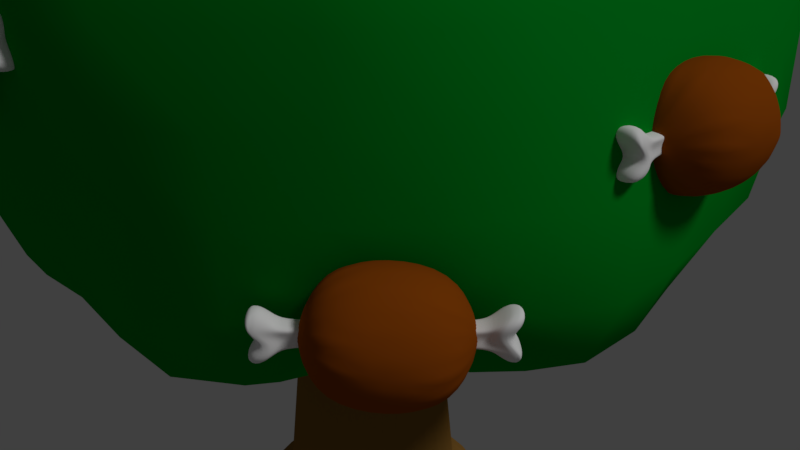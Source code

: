 # Source: meet_tree.blend  (saved by Blender 2.78.0; exported with 4.5.12 LTS)
import bpy
from mathutils import Matrix  # noqa: F401  (used for matrix-valued properties, if any)

bpy.ops.wm.read_factory_settings(use_empty=True)
scene = bpy.context.scene
scene.name = 'Scene'

# ---- collections
col_collection_1 = bpy.data.collections.new('Collection 1'); scene.collection.children.link(col_collection_1)

# ---- materials (node trees are filled in below, after node groups)
mat_leaf = bpy.data.materials.new('Leaf')
mat_leaf.alpha_threshold = 0.0
mat_leaf.use_transparent_shadow = False
mat_leaf.diffuse_color = (0.0, 0.2957, 0.0171, 1.0)
mat_leaf.roughness = 0.5
mat_wood = bpy.data.materials.new('Wood')
mat_wood.alpha_threshold = 0.0
mat_wood.use_transparent_shadow = False
mat_wood.diffuse_color = (0.2598, 0.1299, 0.02738, 1.0)
mat_wood.roughness = 0.5
mat_meetbone = bpy.data.materials.new('MeetBone')
mat_meetbone.alpha_threshold = 0.0
mat_meetbone.use_transparent_shadow = False
mat_meetbone.diffuse_color = (1.0, 1.0, 1.0, 1.0)
mat_meetbone.roughness = 0.5
mat_meet = bpy.data.materials.new('Meet')
mat_meet.alpha_threshold = 0.0
mat_meet.use_transparent_shadow = False
mat_meet.diffuse_color = (0.3185, 0.06885, 0.003539, 1.0)
mat_meet.roughness = 0.5
mat_meetbone_001 = bpy.data.materials.new('MeetBone.001')
mat_meetbone_001.alpha_threshold = 0.0
mat_meetbone_001.use_transparent_shadow = False
mat_meetbone_001.diffuse_color = (1.0, 1.0, 1.0, 1.0)
mat_meetbone_001.roughness = 0.5
mat_meet_001 = bpy.data.materials.new('Meet.001')
mat_meet_001.alpha_threshold = 0.0
mat_meet_001.use_transparent_shadow = False
mat_meet_001.diffuse_color = (0.3185, 0.06885, 0.003539, 1.0)
mat_meet_001.roughness = 0.5
mat_meetbone_002 = bpy.data.materials.new('MeetBone.002')
mat_meetbone_002.alpha_threshold = 0.0
mat_meetbone_002.use_transparent_shadow = False
mat_meetbone_002.diffuse_color = (1.0, 1.0, 1.0, 1.0)
mat_meetbone_002.roughness = 0.5
mat_meet_002 = bpy.data.materials.new('Meet.002')
mat_meet_002.alpha_threshold = 0.0
mat_meet_002.use_transparent_shadow = False
mat_meet_002.diffuse_color = (0.3185, 0.06885, 0.003539, 1.0)
mat_meet_002.roughness = 0.5
mat_meetbone_003 = bpy.data.materials.new('MeetBone.003')
mat_meetbone_003.alpha_threshold = 0.0
mat_meetbone_003.use_transparent_shadow = False
mat_meetbone_003.diffuse_color = (1.0, 1.0, 1.0, 1.0)
mat_meetbone_003.roughness = 0.5
mat_meet_003 = bpy.data.materials.new('Meet.003')
mat_meet_003.alpha_threshold = 0.0
mat_meet_003.use_transparent_shadow = False
mat_meet_003.diffuse_color = (0.3185, 0.06885, 0.003539, 1.0)
mat_meet_003.roughness = 0.5
mat_meetbone_004 = bpy.data.materials.new('MeetBone.004')
mat_meetbone_004.alpha_threshold = 0.0
mat_meetbone_004.use_transparent_shadow = False
mat_meetbone_004.diffuse_color = (1.0, 1.0, 1.0, 1.0)
mat_meetbone_004.roughness = 0.5
mat_meet_004 = bpy.data.materials.new('Meet.004')
mat_meet_004.alpha_threshold = 0.0
mat_meet_004.use_transparent_shadow = False
mat_meet_004.diffuse_color = (0.3185, 0.06885, 0.003539, 1.0)
mat_meet_004.roughness = 0.5
mat_meetbone_005 = bpy.data.materials.new('MeetBone.005')
mat_meetbone_005.alpha_threshold = 0.0
mat_meetbone_005.use_transparent_shadow = False
mat_meetbone_005.diffuse_color = (1.0, 1.0, 1.0, 1.0)
mat_meetbone_005.roughness = 0.5
mat_meet_005 = bpy.data.materials.new('Meet.005')
mat_meet_005.alpha_threshold = 0.0
mat_meet_005.use_transparent_shadow = False
mat_meet_005.diffuse_color = (0.3185, 0.06885, 0.003539, 1.0)
mat_meet_005.roughness = 0.5
mat_meetbone_006 = bpy.data.materials.new('MeetBone.006')
mat_meetbone_006.alpha_threshold = 0.0
mat_meetbone_006.use_transparent_shadow = False
mat_meetbone_006.diffuse_color = (1.0, 1.0, 1.0, 1.0)
mat_meetbone_006.roughness = 0.5
mat_meet_006 = bpy.data.materials.new('Meet.006')
mat_meet_006.alpha_threshold = 0.0
mat_meet_006.use_transparent_shadow = False
mat_meet_006.diffuse_color = (0.3185, 0.06885, 0.003539, 1.0)
mat_meet_006.roughness = 0.5
mat_meetbone_007 = bpy.data.materials.new('MeetBone.007')
mat_meetbone_007.alpha_threshold = 0.0
mat_meetbone_007.use_transparent_shadow = False
mat_meetbone_007.diffuse_color = (1.0, 1.0, 1.0, 1.0)
mat_meetbone_007.roughness = 0.5
mat_meet_007 = bpy.data.materials.new('Meet.007')
mat_meet_007.alpha_threshold = 0.0
mat_meet_007.use_transparent_shadow = False
mat_meet_007.diffuse_color = (0.3185, 0.06885, 0.003539, 1.0)
mat_meet_007.roughness = 0.5

# ---- material node trees

# ---- world
world_world = bpy.data.worlds.new('World'); scene.world = world_world
world_world.color = (0.05088, 0.05088, 0.05088)
world_world.use_sun_shadow = False
world_world.sun_shadow_jitter_overblur = 0.0
world_world.cycles.sampling_method = 'MANUAL'

# ---- cameras
cam_camera = bpy.data.cameras.new('Camera')
cam_camera.clip_end = 100.0
cam_camera.lens = 35.0
cam_camera.sensor_width = 32.0
cam_camera.sensor_height = 18.0
cam_camera.ortho_scale = 7.314
cam_camera.dof.focus_distance = 0.0
cam_camera.dof.aperture_fstop = 128.0

# ---- lights
light_lamp = bpy.data.lights.new('Lamp', 'SUN')
light_lamp.transmission_factor = 0.0
light_lamp.cutoff_distance = 30.0
light_lamp.angle = 0.1993
light_lamp.energy = 1.0
light_lamp.shadow_buffer_clip_start = 1.001
light_lamp.shadow_soft_size = 0.1
light_lamp.shadow_cascade_max_distance = 1000.0

# ---- meshes
me_001 = bpy.data.meshes.new('球.001')
me_001.from_pydata([(0.04719, 0.2115, 1.389), (0.0891, 0.4738, 1.246), (0.1278, 0.6888, 1.055), (0.168, 0.858, 0.9059), (0.1902, 0.9938, 0.6866), (0.1856, 1.035, 0.4342), (0.2195, 1.134, 0.2424), (0.2396, 1.171, -0.01981), (0.2281, 1.168, -0.2846), (0.2227, 1.128, -0.5383), (0.2001, 0.9666, -0.752), (0.1554, 0.7828, -0.8978), (0.1107, 0.5837, -0.9319), (0.07434, 0.3876, -0.95), (0.03792, 0.1914, -0.9815), (0.09236, 0.1951, 1.381), (0.1744, 0.4353, 1.235), (0.2542, 0.6525, 1.057), (0.3305, 0.8267, 0.922), (0.3914, 0.9595, 0.717), (0.4179, 1.01, 0.4461), (0.4678, 1.125, 0.2469), (0.4794, 1.153, -0.01713), (0.4607, 1.107, -0.2669), (0.424, 1.032, -0.5164), (0.368, 0.8815, -0.7134), (0.2966, 0.7236, -0.8561), (0.2158, 0.5446, -0.9152), (0.1453, 0.3614, -0.9459), (0.07429, 0.1803, -0.9826), (0.1331, 0.1696, 1.372), (0.2538, 0.3776, 1.228), (0.3741, 0.5753, 1.055), (0.4895, 0.7483, 0.9332), (0.5805, 0.8761, 0.7339), (0.6178, 0.932, 0.4633), (0.6716, 1.025, 0.2473), (0.7001, 1.081, -0.01671), (0.6594, 1.019, -0.2614), (0.5886, 0.8934, -0.4825), (0.5185, 0.7871, -0.6904), (0.4251, 0.6507, -0.8372), (0.3159, 0.4886, -0.9133), (0.2112, 0.3242, -0.9533), (0.1077, 0.1623, -0.9847), (0.1675, 0.1374, 1.364), (0.3231, 0.3075, 1.225), (0.4742, 0.4724, 1.043), (0.6088, 0.6111, 0.9059), (0.7484, 0.7446, 0.7522), (0.8311, 0.8234, 0.5054), (0.8618, 0.8649, 0.2503), (0.8662, 0.8761, -0.01235), (0.8463, 0.865, -0.2697), (0.7431, 0.764, -0.4861), (0.6559, 0.6718, -0.6849), (0.5483, 0.5602, -0.8491), (0.4092, 0.4182, -0.9356), (0.2705, 0.2761, -0.9699), (0.1369, 0.1379, -0.9876), (0.1945, 0.1007, 1.357), (0.3791, 0.2324, 1.23), (0.546, 0.3564, 1.025), (0.6727, 0.4572, 0.8476), (0.8311, 0.5581, 0.7018), (0.9467, 0.6239, 0.4937), (0.9684, 0.6445, 0.2413), (0.9791, 0.6512, -0.0109), (0.9862, 0.6453, -0.2616), (0.9317, 0.5985, -0.4969), (0.8082, 0.5298, -0.7185), (0.6681, 0.4427, -0.8881), (0.4901, 0.3304, -0.9686), (0.32, 0.2163, -0.9878), (0.1609, 0.1081, -0.9904), (0.0, -1.775e-05, -1.0), (0.2137, 0.06086, 1.351), (0.4191, 0.152, 1.237), (0.5942, 0.238, 1.012), (0.7141, 0.3041, 0.8044), (0.8401, 0.3612, 0.6191), (0.962, 0.4069, 0.4385), (1.01, 0.424, 0.2245), (1.035, 0.4339, -0.004607), (1.055, 0.4392, -0.2408), (1.026, 0.4217, -0.4789), (0.9127, 0.3678, -0.7243), (0.7422, 0.2993, -0.8862), (0.5494, 0.2233, -0.9832), (0.3567, 0.1462, -1.0), (0.1788, 0.07401, -0.9926), (0.2243, 0.01895, 1.343), (0.4401, 0.06597, 1.237), (0.6181, 0.1147, 0.9933), (0.7409, 0.1476, 0.7702), (0.852, 0.1706, 0.5811), (0.9612, 0.1994, 0.4024), (1.032, 0.2171, 0.2098), (1.058, 0.2245, 0.001084), (1.065, 0.2319, -0.2259), (1.053, 0.2204, -0.4843), (0.9612, 0.1882, -0.7248), (0.7786, 0.1474, -0.8781), (0.5798, 0.1052, -0.9805), (0.3787, 0.06971, -1.004), (0.1899, 0.03696, -0.9937), (0.2261, -0.02397, 1.333), (0.4431, -0.02019, 1.227), (0.6255, -0.01188, 0.9831), (0.7562, -0.005157, 0.7668), (0.8686, -0.003256, 0.5807), (0.9567, -0.001681, 0.395), (1.007, 0.002217, 0.2012), (1.044, 0.0004933, -0.001202), (1.076, -0.006271, -0.2294), (1.082, -0.01488, -0.4955), (1.004, -0.02263, -0.7433), (0.8104, -0.02061, -0.8981), (0.5899, -0.01716, -0.9806), (0.3859, -0.009096, -0.9997), (0.1937, -0.001474, -0.9934), (0.2194, -0.0665, 1.32), (0.4288, -0.1043, 1.206), (0.6121, -0.1351, 0.9798), (0.7505, -0.1566, 0.7805), (0.8559, -0.1748, 0.5848), (0.944, -0.1912, 0.3981), (0.9984, -0.2001, 0.2058), (1.045, -0.2072, -0.002401), (1.079, -0.2128, -0.2337), (1.086, -0.2198, -0.5056), (0.9977, -0.216, -0.7462), (0.8091, -0.1861, -0.9101), (0.5779, -0.1373, -0.9748), (0.3782, -0.08573, -0.9883), (0.1902, -0.03966, -0.9919), (0.2044, -0.1072, 1.306), (0.3972, -0.1838, 1.173), (0.5715, -0.2515, 0.9691), (0.7159, -0.3075, 0.7951), (0.8232, -0.35, 0.6007), (0.8973, -0.3786, 0.4053), (0.9457, -0.3951, 0.2098), (0.9718, -0.4026, 0.002836), (0.9998, -0.4106, -0.2275), (1.009, -0.415, -0.4944), (0.915, -0.3812, -0.7111), (0.7443, -0.3254, -0.873), (0.5398, -0.2422, -0.9501), (0.3561, -0.1563, -0.9744), (0.1793, -0.07604, -0.9898), (0.1818, -0.1446, 1.289), (0.3524, -0.2561, 1.141), (0.5109, -0.3576, 0.9603), (0.6698, -0.4599, 0.8271), (0.8041, -0.5491, 0.6622), (0.8971, -0.6144, 0.4678), (0.916, -0.6217, 0.2362), (0.9042, -0.6076, 0.002912), (0.8855, -0.5928, -0.2233), (0.8699, -0.5758, -0.4608), (0.7883, -0.5202, -0.6645), (0.6412, -0.4346, -0.8208), (0.4827, -0.3311, -0.9255), (0.3209, -0.2195, -0.965), (0.1617, -0.1093, -0.988), (0.1529, -0.177, 1.271), (0.298, -0.3205, 1.12), (0.4389, -0.4563, 0.9681), (0.5659, -0.575, 0.8222), (0.6971, -0.6982, 0.6704), (0.7753, -0.78, 0.473), (0.7875, -0.7928, 0.2379), (0.7792, -0.784, 0.003461), (0.7569, -0.7588, -0.2231), (0.7277, -0.7369, -0.4622), (0.6608, -0.6735, -0.6739), (0.5503, -0.5576, -0.8355), (0.4145, -0.4155, -0.9293), (0.274, -0.275, -0.9629), (0.1377, -0.1383, -0.9871), (0.1191, -0.2033, 1.254), (0.2353, -0.3775, 1.115), (0.3547, -0.55, 0.9956), (0.4565, -0.6923, 0.8444), (0.5436, -0.8145, 0.6711), (0.5943, -0.8861, 0.4582), (0.6057, -0.9079, 0.2302), (0.6173, -0.925, -0.000655), (0.6057, -0.9117, -0.2356), (0.5883, -0.8985, -0.4952), (0.5488, -0.8436, -0.7306), (0.4504, -0.6861, -0.8781), (0.3316, -0.4949, -0.9475), (0.2165, -0.322, -0.9682), (0.1084, -0.1622, -0.9871), (0.08148, -0.2227, 1.239), (0.1627, -0.423, 1.118), (0.2473, -0.6205, 1.013), (0.3213, -0.7874, 0.8614), (0.3753, -0.9126, 0.6729), (0.3998, -0.9734, 0.4513), (0.4127, -1.008, 0.2254), (0.423, -1.031, -0.002699), (0.4153, -0.998, -0.2322), (0.4212, -1.003, -0.5073), (0.3934, -0.9393, -0.744), (0.3203, -0.7678, -0.8881), (0.2325, -0.556, -0.9611), (0.1499, -0.3585, -0.9769), (0.07478, -0.18, -0.9879), (0.04134, -0.2348, 1.228), (0.08273, -0.4516, 1.121), (0.1257, -0.6609, 1.018), (0.1649, -0.8455, 0.867), (0.1907, -0.9701, 0.662), (0.2057, -1.045, 0.4468), (0.2123, -1.081, 0.2248), (0.2116, -1.07, 0.002311), (0.202, -1.022, -0.2143), (0.2075, -1.014, -0.4681), (0.2032, -0.9601, -0.7165), (0.1703, -0.8053, -0.8866), (0.1203, -0.5905, -0.9705), (0.07668, -0.3818, -0.984), (0.03816, -0.191, -0.9888), (-7.585e-09, -0.239, 1.224), (4.669e-08, -0.4613, 1.123), (3.056e-08, -0.6748, 1.02), (-3.19e-08, -0.8619, 0.8648), (-1.059e-07, -0.9944, 0.6618), (-6.369e-08, -1.033, 0.4288), (-1.066e-07, -1.054, 0.2121), (-1.05e-07, -1.069, 0.000441), (-9.104e-08, -1.042, -0.2111), (7.043e-08, -0.9961, -0.4374), (-1.087e-07, -0.9543, -0.6959), (-3.306e-08, -0.8126, -0.8834), (-1.257e-08, -0.6007, -0.9732), (3.958e-09, -0.3897, -0.9866), (3.958e-09, -0.1948, -0.9892), (-0.04134, -0.2348, 1.228), (-0.08272, -0.4516, 1.121), (-0.1257, -0.6609, 1.018), (-0.1649, -0.8455, 0.867), (-0.1908, -0.9703, 0.6622), (-0.2058, -1.046, 0.4469), (-0.2124, -1.081, 0.2248), (-0.2116, -1.07, 0.002309), (-0.202, -1.022, -0.2143), (-0.2075, -1.014, -0.4681), (-0.2032, -0.9601, -0.7165), (-0.1703, -0.8053, -0.8866), (-0.1203, -0.5905, -0.9705), (-0.07668, -0.3818, -0.984), (-0.03816, -0.191, -0.9888), (-0.08148, -0.2227, 1.239), (-0.1627, -0.423, 1.118), (-0.2473, -0.6205, 1.013), (-0.3213, -0.7876, 0.8615), (-0.3761, -0.9125, 0.6736), (-0.4069, -0.9825, 0.457), (-0.4209, -1.017, 0.2269), (-0.4235, -1.032, -0.002649), (-0.4153, -0.998, -0.2322), (-0.4212, -1.003, -0.5073), (-0.3934, -0.9393, -0.744), (-0.3203, -0.7678, -0.8881), (-0.2325, -0.556, -0.9611), (-0.1499, -0.3585, -0.9769), (-0.07478, -0.18, -0.9879), (-2.186e-07, -0.02866, 1.359), (-0.1191, -0.2033, 1.254), (-0.2353, -0.3775, 1.115), (-0.3547, -0.55, 0.9956), (-0.4564, -0.6922, 0.8444), (-0.5438, -0.8119, 0.6703), (-0.615, -0.9004, 0.4707), (-0.6303, -0.9287, 0.239), (-0.6159, -0.922, -0.0001376), (-0.6057, -0.9117, -0.2356), (-0.5883, -0.8985, -0.4952), (-0.5488, -0.8436, -0.7306), (-0.4504, -0.6861, -0.8781), (-0.3316, -0.4949, -0.9475), (-0.2165, -0.322, -0.9682), (-0.1084, -0.1622, -0.9871), (-0.1529, -0.177, 1.271), (-0.298, -0.3205, 1.12), (-0.4389, -0.4563, 0.9681), (-0.5659, -0.575, 0.8222), (-0.6977, -0.6974, 0.671), (-0.7705, -0.7653, 0.4732), (-0.8063, -0.8024, 0.2504), (-0.7814, -0.7847, 0.005072), (-0.7569, -0.7588, -0.2231), (-0.7277, -0.7369, -0.4622), (-0.6608, -0.6735, -0.6739), (-0.5503, -0.5576, -0.8355), (-0.4145, -0.4155, -0.9293), (-0.274, -0.275, -0.9629), (-0.1377, -0.1383, -0.9871), (-0.1818, -0.1446, 1.289), (-0.3524, -0.2561, 1.141), (-0.5109, -0.3576, 0.9603), (-0.6698, -0.4599, 0.8271), (-0.8037, -0.5491, 0.662), (-0.882, -0.6, 0.4594), (-0.9059, -0.6104, 0.2335), (-0.9025, -0.6065, 0.00283), (-0.8854, -0.5928, -0.2233), (-0.8699, -0.5758, -0.4608), (-0.7883, -0.5202, -0.6645), (-0.6412, -0.4346, -0.8208), (-0.4827, -0.3311, -0.9255), (-0.3209, -0.2195, -0.965), (-0.1617, -0.1093, -0.988), (-0.2044, -0.1072, 1.306), (-0.3972, -0.1838, 1.173), (-0.5715, -0.2515, 0.9691), (-0.7159, -0.3075, 0.7951), (-0.823, -0.3499, 0.6005), (-0.8952, -0.3771, 0.4043), (-0.945, -0.3948, 0.2097), (-0.9718, -0.4026, 0.002837), (-0.9998, -0.4106, -0.2275), (-1.009, -0.415, -0.4944), (-0.915, -0.3812, -0.7111), (-0.7443, -0.3254, -0.873), (-0.5398, -0.2422, -0.9501), (-0.3561, -0.1563, -0.9744), (-0.1793, -0.07604, -0.9898), (-0.2194, -0.0665, 1.32), (-0.4288, -0.1043, 1.206), (-0.6121, -0.1351, 0.9798), (-0.7505, -0.1566, 0.7805), (-0.8559, -0.1748, 0.5848), (-0.944, -0.1912, 0.3981), (-0.9984, -0.2001, 0.2058), (-1.045, -0.2072, -0.002401), (-1.079, -0.2128, -0.2337), (-1.086, -0.2198, -0.5056), (-0.9977, -0.216, -0.7462), (-0.8091, -0.1861, -0.9101), (-0.5779, -0.1373, -0.9748), (-0.3782, -0.08573, -0.9883), (-0.1902, -0.03966, -0.9919), (-0.2261, -0.02397, 1.333), (-0.4431, -0.02019, 1.227), (-0.6255, -0.01188, 0.9831), (-0.7562, -0.005157, 0.7668), (-0.8686, -0.003256, 0.5807), (-0.9567, -0.001681, 0.395), (-1.007, 0.002217, 0.2012), (-1.044, 0.0004939, -0.001202), (-1.076, -0.006271, -0.2294), (-1.082, -0.01488, -0.4955), (-1.004, -0.02263, -0.7433), (-0.8104, -0.02061, -0.8981), (-0.5899, -0.01716, -0.9806), (-0.3859, -0.009096, -0.9997), (-0.1937, -0.001474, -0.9934), (-0.2243, 0.01895, 1.343), (-0.4401, 0.06597, 1.237), (-0.6181, 0.1147, 0.9933), (-0.7409, 0.1476, 0.7702), (-0.852, 0.1706, 0.5811), (-0.9613, 0.1995, 0.4024), (-1.032, 0.217, 0.21), (-1.059, 0.2243, 0.00125), (-1.065, 0.2319, -0.2259), (-1.053, 0.2204, -0.4843), (-0.9612, 0.1882, -0.7248), (-0.7786, 0.1474, -0.8781), (-0.5797, 0.1052, -0.9805), (-0.3787, 0.06971, -1.004), (-0.1899, 0.03696, -0.9937), (-0.2137, 0.06086, 1.351), (-0.4191, 0.152, 1.237), (-0.5942, 0.238, 1.012), (-0.7141, 0.3041, 0.8044), (-0.8402, 0.3612, 0.6191), (-0.9642, 0.4077, 0.4395), (-1.018, 0.4256, 0.2281), (-1.044, 0.436, -0.004629), (-1.06, 0.4395, -0.2414), (-1.026, 0.4217, -0.4789), (-0.9127, 0.3678, -0.7243), (-0.7422, 0.2993, -0.8862), (-0.5494, 0.2233, -0.9832), (-0.3567, 0.1462, -1.0), (-0.1788, 0.07401, -0.9926), (-0.1945, 0.1007, 1.357), (-0.3791, 0.2324, 1.23), (-0.546, 0.3564, 1.025), (-0.6727, 0.4572, 0.8476), (-0.8313, 0.5582, 0.7019), (-0.9478, 0.6253, 0.4943), (-0.9725, 0.6532, 0.243), (-0.9923, 0.6715, -0.01227), (-0.9881, 0.6505, -0.2635), (-0.9317, 0.5986, -0.4969), (-0.8082, 0.5298, -0.7185), (-0.6681, 0.4427, -0.8881), (-0.4901, 0.3303, -0.9686), (-0.32, 0.2163, -0.9878), (-0.1609, 0.1081, -0.9904), (-0.1675, 0.1374, 1.364), (-0.3231, 0.3075, 1.225), (-0.4742, 0.4724, 1.043), (-0.6088, 0.6111, 0.9059), (-0.7484, 0.7446, 0.7522), (-0.828, 0.8223, 0.5036), (-0.8522, 0.8659, 0.2472), (-0.8557, 0.8826, -0.0135), (-0.842, 0.8652, -0.2689), (-0.743, 0.764, -0.4861), (-0.6559, 0.6718, -0.6849), (-0.5483, 0.5602, -0.8491), (-0.4092, 0.4182, -0.9356), (-0.2705, 0.2761, -0.9699), (-0.1369, 0.1379, -0.9876), (-0.1331, 0.1696, 1.372), (-0.2538, 0.3776, 1.228), (-0.3741, 0.5753, 1.055), (-0.4895, 0.7483, 0.9332), (-0.5805, 0.8761, 0.7339), (-0.6171, 0.9315, 0.463), (-0.6687, 1.022, 0.2463), (-0.6945, 1.075, -0.01661), (-0.6588, 1.019, -0.2611), (-0.5886, 0.8934, -0.4825), (-0.5185, 0.7871, -0.6904), (-0.4251, 0.6507, -0.8372), (-0.3159, 0.4886, -0.9133), (-0.2112, 0.3242, -0.9533), (-0.1077, 0.1623, -0.9847), (-0.09236, 0.1951, 1.381), (-0.1744, 0.4353, 1.235), (-0.2542, 0.6525, 1.057), (-0.3305, 0.8267, 0.922), (-0.3914, 0.9595, 0.7171), (-0.4179, 1.01, 0.4461), (-0.4678, 1.125, 0.2468), (-0.4793, 1.152, -0.01711), (-0.4607, 1.107, -0.2669), (-0.424, 1.032, -0.5164), (-0.368, 0.8815, -0.7134), (-0.2966, 0.7236, -0.8561), (-0.2158, 0.5446, -0.9152), (-0.1453, 0.3614, -0.9459), (-0.07429, 0.1803, -0.9826), (-0.04719, 0.2115, 1.389), (-0.0891, 0.4738, 1.246), (-0.1278, 0.6888, 1.055), (-0.168, 0.858, 0.9059), (-0.1902, 0.9938, 0.6866), (-0.1856, 1.035, 0.4342), (-0.2195, 1.134, 0.2424), (-0.2396, 1.171, -0.01981), (-0.2281, 1.168, -0.2846), (-0.2227, 1.128, -0.5383), (-0.2001, 0.9666, -0.752), (-0.1554, 0.7828, -0.8978), (-0.1107, 0.5837, -0.9319), (-0.07434, 0.3876, -0.95), (-0.03792, 0.1914, -0.9815), (4.377e-08, 0.217, 1.392), (9.313e-08, 0.4887, 1.252), (1.251e-07, 0.7022, 1.058), (1.88e-07, 0.871, 0.9026), (2.969e-07, 0.9833, 0.6528), (5.17e-08, 1.002, 0.4173), (2.693e-07, 1.131, 0.2494), (3.196e-07, 1.182, -0.01743), (3.101e-07, 1.213, -0.2986), (7.87e-08, 1.183, -0.5555), (3.548e-07, 1.005, -0.777), (1.742e-07, 0.805, -0.9195), (1.246e-07, 0.5967, -0.9378), (7.833e-08, 0.3975, -0.9539), (1.514e-08, 0.1952, -0.9812)], [], [(477, 476, 9, 10), (470, 469, 2, 3), (478, 477, 10, 11), (471, 470, 3, 4), (479, 478, 11, 12), (472, 471, 4, 5), (480, 479, 12, 13), (473, 472, 5, 6), (481, 480, 13, 14), (474, 473, 6, 7), (467, 271, 0), (75, 481, 14), (475, 474, 7, 8), (468, 467, 0, 1), (476, 475, 8, 9), (469, 468, 1, 2), (1, 0, 15, 16), (9, 8, 23, 24), (2, 1, 16, 17), (10, 9, 24, 25), (3, 2, 17, 18), (11, 10, 25, 26), (4, 3, 18, 19), (12, 11, 26, 27), (5, 4, 19, 20), (13, 12, 27, 28), (6, 5, 20, 21), (14, 13, 28, 29), (7, 6, 21, 22), (0, 271, 15), (75, 14, 29), (8, 7, 22, 23), (20, 19, 34, 35), (28, 27, 42, 43), (21, 20, 35, 36), (29, 28, 43, 44), (22, 21, 36, 37), (15, 271, 30), (75, 29, 44), (23, 22, 37, 38), (16, 15, 30, 31), (24, 23, 38, 39), (17, 16, 31, 32), (25, 24, 39, 40), (18, 17, 32, 33), (26, 25, 40, 41), (19, 18, 33, 34), (27, 26, 41, 42), (39, 38, 53, 54), (32, 31, 46, 47), (40, 39, 54, 55), (33, 32, 47, 48), (41, 40, 55, 56), (34, 33, 48, 49), (42, 41, 56, 57), (35, 34, 49, 50), (43, 42, 57, 58), (36, 35, 50, 51), (44, 43, 58, 59), (37, 36, 51, 52), (30, 271, 45), (75, 44, 59), (38, 37, 52, 53), (31, 30, 45, 46), (58, 57, 72, 73), (51, 50, 65, 66), (59, 58, 73, 74), (52, 51, 66, 67), (45, 271, 60), (75, 59, 74), (53, 52, 67, 68), (46, 45, 60, 61), (54, 53, 68, 69), (47, 46, 61, 62), (55, 54, 69, 70), (48, 47, 62, 63), (56, 55, 70, 71), (49, 48, 63, 64), (57, 56, 71, 72), (50, 49, 64, 65), (70, 69, 85, 86), (63, 62, 78, 79), (71, 70, 86, 87), (64, 63, 79, 80), (72, 71, 87, 88), (65, 64, 80, 81), (73, 72, 88, 89), (66, 65, 81, 82), (74, 73, 89, 90), (67, 66, 82, 83), (60, 271, 76), (75, 74, 90), (68, 67, 83, 84), (61, 60, 76, 77), (69, 68, 84, 85), (62, 61, 77, 78), (90, 89, 104, 105), (83, 82, 97, 98), (76, 271, 91), (75, 90, 105), (84, 83, 98, 99), (77, 76, 91, 92), (85, 84, 99, 100), (78, 77, 92, 93), (86, 85, 100, 101), (79, 78, 93, 94), (87, 86, 101, 102), (80, 79, 94, 95), (88, 87, 102, 103), (81, 80, 95, 96), (89, 88, 103, 104), (82, 81, 96, 97), (94, 93, 108, 109), (102, 101, 116, 117), (95, 94, 109, 110), (103, 102, 117, 118), (96, 95, 110, 111), (104, 103, 118, 119), (97, 96, 111, 112), (105, 104, 119, 120), (98, 97, 112, 113), (91, 271, 106), (75, 105, 120), (99, 98, 113, 114), (92, 91, 106, 107), (100, 99, 114, 115), (93, 92, 107, 108), (101, 100, 115, 116), (113, 112, 127, 128), (106, 271, 121), (75, 120, 135), (114, 113, 128, 129), (107, 106, 121, 122), (115, 114, 129, 130), (108, 107, 122, 123), (116, 115, 130, 131), (109, 108, 123, 124), (117, 116, 131, 132), (110, 109, 124, 125), (118, 117, 132, 133), (111, 110, 125, 126), (119, 118, 133, 134), (112, 111, 126, 127), (120, 119, 134, 135), (132, 131, 146, 147), (125, 124, 139, 140), (133, 132, 147, 148), (126, 125, 140, 141), (134, 133, 148, 149), (127, 126, 141, 142), (135, 134, 149, 150), (128, 127, 142, 143), (121, 271, 136), (75, 135, 150), (129, 128, 143, 144), (122, 121, 136, 137), (130, 129, 144, 145), (123, 122, 137, 138), (131, 130, 145, 146), (124, 123, 138, 139), (136, 271, 151), (75, 150, 165), (144, 143, 158, 159), (137, 136, 151, 152), (145, 144, 159, 160), (138, 137, 152, 153), (146, 145, 160, 161), (139, 138, 153, 154), (147, 146, 161, 162), (140, 139, 154, 155), (148, 147, 162, 163), (141, 140, 155, 156), (149, 148, 163, 164), (142, 141, 156, 157), (150, 149, 164, 165), (143, 142, 157, 158), (155, 154, 169, 170), (163, 162, 177, 178), (156, 155, 170, 171), (164, 163, 178, 179), (157, 156, 171, 172), (165, 164, 179, 180), (158, 157, 172, 173), (151, 271, 166), (75, 165, 180), (159, 158, 173, 174), (152, 151, 166, 167), (160, 159, 174, 175), (153, 152, 167, 168), (161, 160, 175, 176), (154, 153, 168, 169), (162, 161, 176, 177), (174, 173, 188, 189), (167, 166, 181, 182), (175, 174, 189, 190), (168, 167, 182, 183), (176, 175, 190, 191), (169, 168, 183, 184), (177, 176, 191, 192), (170, 169, 184, 185), (178, 177, 192, 193), (171, 170, 185, 186), (179, 178, 193, 194), (172, 171, 186, 187), (180, 179, 194, 195), (173, 172, 187, 188), (166, 271, 181), (75, 180, 195), (193, 192, 207, 208), (186, 185, 200, 201), (194, 193, 208, 209), (187, 186, 201, 202), (195, 194, 209, 210), (188, 187, 202, 203), (181, 271, 196), (75, 195, 210), (189, 188, 203, 204), (182, 181, 196, 197), (190, 189, 204, 205), (183, 182, 197, 198), (191, 190, 205, 206), (184, 183, 198, 199), (192, 191, 206, 207), (185, 184, 199, 200), (205, 204, 219, 220), (198, 197, 212, 213), (206, 205, 220, 221), (199, 198, 213, 214), (207, 206, 221, 222), (200, 199, 214, 215), (208, 207, 222, 223), (201, 200, 215, 216), (209, 208, 223, 224), (202, 201, 216, 217), (210, 209, 224, 225), (203, 202, 217, 218), (196, 271, 211), (75, 210, 225), (204, 203, 218, 219), (197, 196, 211, 212), (224, 223, 238, 239), (217, 216, 231, 232), (225, 224, 239, 240), (218, 217, 232, 233), (211, 271, 226), (75, 225, 240), (219, 218, 233, 234), (212, 211, 226, 227), (220, 219, 234, 235), (213, 212, 227, 228), (221, 220, 235, 236), (214, 213, 228, 229), (222, 221, 236, 237), (215, 214, 229, 230), (223, 222, 237, 238), (216, 215, 230, 231), (228, 227, 242, 243), (236, 235, 250, 251), (229, 228, 243, 244), (237, 236, 251, 252), (230, 229, 244, 245), (238, 237, 252, 253), (231, 230, 245, 246), (239, 238, 253, 254), (232, 231, 246, 247), (240, 239, 254, 255), (233, 232, 247, 248), (226, 271, 241), (75, 240, 255), (234, 233, 248, 249), (227, 226, 241, 242), (235, 234, 249, 250), (247, 246, 261, 262), (255, 254, 269, 270), (248, 247, 262, 263), (241, 271, 256), (75, 255, 270), (249, 248, 263, 264), (242, 241, 256, 257), (250, 249, 264, 265), (243, 242, 257, 258), (251, 250, 265, 266), (244, 243, 258, 259), (252, 251, 266, 267), (245, 244, 259, 260), (253, 252, 267, 268), (246, 245, 260, 261), (254, 253, 268, 269), (266, 265, 281, 282), (259, 258, 274, 275), (267, 266, 282, 283), (260, 259, 275, 276), (268, 267, 283, 284), (261, 260, 276, 277), (269, 268, 284, 285), (262, 261, 277, 278), (270, 269, 285, 286), (263, 262, 278, 279), (256, 271, 272), (75, 270, 286), (264, 263, 279, 280), (257, 256, 272, 273), (265, 264, 280, 281), (258, 257, 273, 274), (286, 285, 300, 301), (279, 278, 293, 294), (272, 271, 287), (75, 286, 301), (280, 279, 294, 295), (273, 272, 287, 288), (281, 280, 295, 296), (274, 273, 288, 289), (282, 281, 296, 297), (275, 274, 289, 290), (283, 282, 297, 298), (276, 275, 290, 291), (284, 283, 298, 299), (277, 276, 291, 292), (285, 284, 299, 300), (278, 277, 292, 293), (290, 289, 304, 305), (298, 297, 312, 313), (291, 290, 305, 306), (299, 298, 313, 314), (292, 291, 306, 307), (300, 299, 314, 315), (293, 292, 307, 308), (301, 300, 315, 316), (294, 293, 308, 309), (287, 271, 302), (75, 301, 316), (295, 294, 309, 310), (288, 287, 302, 303), (296, 295, 310, 311), (289, 288, 303, 304), (297, 296, 311, 312), (309, 308, 323, 324), (302, 271, 317), (75, 316, 331), (310, 309, 324, 325), (303, 302, 317, 318), (311, 310, 325, 326), (304, 303, 318, 319), (312, 311, 326, 327), (305, 304, 319, 320), (313, 312, 327, 328), (306, 305, 320, 321), (314, 313, 328, 329), (307, 306, 321, 322), (315, 314, 329, 330), (308, 307, 322, 323), (316, 315, 330, 331), (328, 327, 342, 343), (321, 320, 335, 336), (329, 328, 343, 344), (322, 321, 336, 337), (330, 329, 344, 345), (323, 322, 337, 338), (331, 330, 345, 346), (324, 323, 338, 339), (317, 271, 332), (75, 331, 346), (325, 324, 339, 340), (318, 317, 332, 333), (326, 325, 340, 341), (319, 318, 333, 334), (327, 326, 341, 342), (320, 319, 334, 335), (75, 346, 361), (340, 339, 354, 355), (333, 332, 347, 348), (341, 340, 355, 356), (334, 333, 348, 349), (342, 341, 356, 357), (335, 334, 349, 350), (343, 342, 357, 358), (336, 335, 350, 351), (344, 343, 358, 359), (337, 336, 351, 352), (345, 344, 359, 360), (338, 337, 352, 353), (346, 345, 360, 361), (339, 338, 353, 354), (332, 271, 347), (359, 358, 373, 374), (352, 351, 366, 367), (360, 359, 374, 375), (353, 352, 367, 368), (361, 360, 375, 376), (354, 353, 368, 369), (347, 271, 362), (75, 361, 376), (355, 354, 369, 370), (348, 347, 362, 363), (356, 355, 370, 371), (349, 348, 363, 364), (357, 356, 371, 372), (350, 349, 364, 365), (358, 357, 372, 373), (351, 350, 365, 366), (363, 362, 377, 378), (371, 370, 385, 386), (364, 363, 378, 379), (372, 371, 386, 387), (365, 364, 379, 380), (373, 372, 387, 388), (366, 365, 380, 381), (374, 373, 388, 389), (367, 366, 381, 382), (375, 374, 389, 390), (368, 367, 382, 383), (376, 375, 390, 391), (369, 368, 383, 384), (362, 271, 377), (75, 376, 391), (370, 369, 384, 385), (382, 381, 396, 397), (390, 389, 404, 405), (383, 382, 397, 398), (391, 390, 405, 406), (384, 383, 398, 399), (377, 271, 392), (75, 391, 406), (385, 384, 399, 400), (378, 377, 392, 393), (386, 385, 400, 401), (379, 378, 393, 394), (387, 386, 401, 402), (380, 379, 394, 395), (388, 387, 402, 403), (381, 380, 395, 396), (389, 388, 403, 404), (401, 400, 415, 416), (394, 393, 408, 409), (402, 401, 416, 417), (395, 394, 409, 410), (403, 402, 417, 418), (396, 395, 410, 411), (404, 403, 418, 419), (397, 396, 411, 412), (405, 404, 419, 420), (398, 397, 412, 413), (406, 405, 420, 421), (399, 398, 413, 414), (392, 271, 407), (75, 406, 421), (400, 399, 414, 415), (393, 392, 407, 408), (420, 419, 434, 435), (413, 412, 427, 428), (421, 420, 435, 436), (414, 413, 428, 429), (407, 271, 422), (75, 421, 436), (415, 414, 429, 430), (408, 407, 422, 423), (416, 415, 430, 431), (409, 408, 423, 424), (417, 416, 431, 432), (410, 409, 424, 425), (418, 417, 432, 433), (411, 410, 425, 426), (419, 418, 433, 434), (412, 411, 426, 427), (424, 423, 438, 439), (432, 431, 446, 447), (425, 424, 439, 440), (433, 432, 447, 448), (426, 425, 440, 441), (434, 433, 448, 449), (427, 426, 441, 442), (435, 434, 449, 450), (428, 427, 442, 443), (436, 435, 450, 451), (429, 428, 443, 444), (422, 271, 437), (75, 436, 451), (430, 429, 444, 445), (423, 422, 437, 438), (431, 430, 445, 446), (443, 442, 457, 458), (451, 450, 465, 466), (444, 443, 458, 459), (437, 271, 452), (75, 451, 466), (445, 444, 459, 460), (438, 437, 452, 453), (446, 445, 460, 461), (439, 438, 453, 454), (447, 446, 461, 462), (440, 439, 454, 455), (448, 447, 462, 463), (441, 440, 455, 456), (449, 448, 463, 464), (442, 441, 456, 457), (450, 449, 464, 465), (462, 461, 476, 477), (455, 454, 469, 470), (463, 462, 477, 478), (456, 455, 470, 471), (464, 463, 478, 479), (457, 456, 471, 472), (465, 464, 479, 480), (458, 457, 472, 473), (466, 465, 480, 481), (459, 458, 473, 474), (452, 271, 467), (75, 466, 481), (460, 459, 474, 475), (453, 452, 467, 468), (461, 460, 475, 476), (454, 453, 468, 469)])
me_001.polygons.foreach_set('use_smooth', [True] * 512)
me_001.materials.append(mat_leaf)
me_001.use_remesh_preserve_volume = False
me_001.use_remesh_preserve_attributes = False
me_001.use_mirror_vertex_groups = False
me_001.update()
me_x = bpy.data.meshes.new('円柱')
me_x.from_pydata([(-6.517e-08, 1.623, -1.015), (4.179e-08, 0.6481, 0.4574), (0.3166, 1.592, -1.015), (0.1264, 0.6356, 0.4574), (0.621, 1.499, -1.015), (0.248, 0.5988, 0.4574), (0.9016, 1.349, -1.015), (0.3601, 0.5389, 0.4574), (1.148, 1.148, -1.015), (0.4583, 0.4583, 0.4574), (1.349, 0.9016, -1.015), (0.5389, 0.3601, 0.4574), (1.499, 0.621, -1.015), (0.5988, 0.248, 0.4574), (1.592, 0.3166, -1.015), (0.6356, 0.1264, 0.4574), (1.623, -5.617e-08, -1.015), (0.6481, 1.492e-07, 0.4574), (1.592, -0.3166, -1.015), (0.6356, -0.1264, 0.4574), (1.499, -0.621, -1.015), (0.5988, -0.248, 0.4574), (1.349, -0.9016, -1.015), (0.5389, -0.3601, 0.4574), (1.148, -1.148, -1.015), (0.4583, -0.4583, 0.4574), (0.9016, -1.349, -1.015), (0.3601, -0.5389, 0.4574), (0.621, -1.499, -1.015), (0.248, -0.5988, 0.4574), (0.3166, -1.592, -1.015), (0.1264, -0.6356, 0.4574), (-5.94e-07, -1.623, -1.015), (-1.694e-07, -0.6481, 0.4574), (-0.3166, -1.592, -1.015), (-0.1264, -0.6356, 0.4574), (-0.621, -1.499, -1.015), (-0.248, -0.5988, 0.4574), (-0.9016, -1.349, -1.015), (-0.3601, -0.5389, 0.4574), (-1.148, -1.148, -1.015), (-0.4583, -0.4583, 0.4574), (-1.349, -0.9016, -1.015), (-0.5389, -0.3601, 0.4574), (-1.499, -0.621, -1.015), (-0.5988, -0.248, 0.4574), (-1.592, -0.3166, -1.015), (-0.6356, -0.1264, 0.4574), (-1.623, 1.388e-06, -1.015), (-0.6481, 7.261e-07, 0.4574), (-1.592, 0.3166, -1.015), (-0.6356, 0.1264, 0.4574), (-1.499, 0.621, -1.015), (-0.5988, 0.248, 0.4574), (-1.349, 0.9016, -1.015), (-0.5389, 0.3601, 0.4574), (-1.148, 1.148, -1.015), (-0.4583, 0.4583, 0.4574), (-0.9016, 1.349, -1.015), (-0.3601, 0.5389, 0.4574), (-0.621, 1.499, -1.015), (-0.248, 0.5988, 0.4574), (-0.3166, 1.592, -1.015), (-0.1264, 0.6356, 0.4574), (-2.287e-08, 1.169, -0.8757), (0.2281, 1.147, -0.8757), (0.4474, 1.08, -0.8757), (0.6496, 0.9722, -0.8757), (0.8268, 0.8268, -0.8757), (0.9722, 0.6496, -0.8757), (1.08, 0.4474, -0.8757), (1.147, 0.2281, -0.8757), (1.169, 4.075e-08, -0.8757), (1.147, -0.2281, -0.8757), (1.08, -0.4474, -0.8757), (0.9722, -0.6496, -0.8757), (0.8268, -0.8268, -0.8757), (0.6496, -0.9722, -0.8757), (0.4474, -1.08, -0.8757), (0.2281, -1.147, -0.8757), (-4.039e-07, -1.169, -0.8757), (-0.2281, -1.147, -0.8757), (-0.4474, -1.08, -0.8757), (-0.6496, -0.9722, -0.8757), (-0.8268, -0.8268, -0.8757), (-0.9722, -0.6496, -0.8757), (-1.08, -0.4474, -0.8757), (-1.147, -0.2281, -0.8757), (-1.169, 1.081e-06, -0.8757), (-1.147, 0.2281, -0.8757), (-1.08, 0.4474, -0.8757), (-0.9722, 0.6496, -0.8757), (-0.8268, 0.8268, -0.8757), (-0.6496, 0.9722, -0.8757), (-0.4474, 1.08, -0.8757), (-0.2281, 1.147, -0.8757)], [], [(64, 1, 3, 65), (65, 3, 5, 66), (66, 5, 7, 67), (67, 7, 9, 68), (68, 9, 11, 69), (69, 11, 13, 70), (70, 13, 15, 71), (71, 15, 17, 72), (72, 17, 19, 73), (73, 19, 21, 74), (74, 21, 23, 75), (75, 23, 25, 76), (76, 25, 27, 77), (77, 27, 29, 78), (78, 29, 31, 79), (79, 31, 33, 80), (80, 33, 35, 81), (81, 35, 37, 82), (82, 37, 39, 83), (83, 39, 41, 84), (84, 41, 43, 85), (85, 43, 45, 86), (86, 45, 47, 87), (87, 47, 49, 88), (88, 49, 51, 89), (89, 51, 53, 90), (90, 53, 55, 91), (91, 55, 57, 92), (92, 57, 59, 93), (93, 59, 61, 94), (3, 1, 63, 61, 59, 57, 55, 53, 51, 49, 47, 45, 43, 41, 39, 37, 35, 33, 31, 29, 27, 25, 23, 21, 19, 17, 15, 13, 11, 9, 7, 5), (94, 61, 63, 95), (95, 63, 1, 64), (0, 2, 4, 6, 8, 10, 12, 14, 16, 18, 20, 22, 24, 26, 28, 30, 32, 34, 36, 38, 40, 42, 44, 46, 48, 50, 52, 54, 56, 58, 60, 62), (62, 95, 64, 0), (60, 94, 95, 62), (58, 93, 94, 60), (56, 92, 93, 58), (54, 91, 92, 56), (52, 90, 91, 54), (50, 89, 90, 52), (48, 88, 89, 50), (46, 87, 88, 48), (44, 86, 87, 46), (42, 85, 86, 44), (40, 84, 85, 42), (38, 83, 84, 40), (36, 82, 83, 38), (34, 81, 82, 36), (32, 80, 81, 34), (30, 79, 80, 32), (28, 78, 79, 30), (26, 77, 78, 28), (24, 76, 77, 26), (22, 75, 76, 24), (20, 74, 75, 22), (18, 73, 74, 20), (16, 72, 73, 18), (14, 71, 72, 16), (12, 70, 71, 14), (10, 69, 70, 12), (8, 68, 69, 10), (6, 67, 68, 8), (4, 66, 67, 6), (2, 65, 66, 4), (0, 64, 65, 2)])
me_x.materials.append(mat_wood)
me_x.use_remesh_preserve_volume = False
me_x.use_remesh_preserve_attributes = False
me_x.use_mirror_vertex_groups = False
me_x.update()
me_001_1 = bpy.data.meshes.new('立方体.001')
me_001_1.from_pydata([(-0.02884, 6.325, 0.9603), (-0.03179, 5.879, 2.622), (-0.03312, 4.63, 4.597), (-0.02813, 2.591, 6.032), (-0.02623, 0.1575, 6.579), (-0.02765, -1.704, 6.328), (-0.02967, -3.42, 5.59), (-0.03453, -4.829, 4.348), (-0.03942, -5.844, 2.781), (-0.04025, -6.418, 0.1887), (-0.04107, -5.844, -2.404), (-0.05586, -4.5, -4.308), (-0.05984, -3.018, -5.454), (-0.05394, -1.092, -6.109), (-0.05372, 1.401, -6.048), (-0.05861, 3.535, -5.099), (-0.05262, 5.336, -3.375), (-0.8147, 4.261e-06, 0.4615), (-0.03587, 6.299, -0.9059), (0.7343, 2.165e-06, -0.08419), (0.481, 4.991, 1.701), (-0.5623, 5.262, 0.1555), (0.4945, 3.567, 3.877), (-0.5475, 4.728, 2.699), (0.4928, 1.363, 5.095), (-0.5468, 3.104, 4.624), (0.4933, -0.6887, 5.229), (-0.5375, 0.6887, 5.593), (0.491, -2.636, 4.569), (-0.5444, -1.813, 5.314), (0.4842, -3.829, 3.632), (0.4832, -4.728, 2.336), (-0.5436, -3.962, 3.844), (0.4763, -5.259, 0.3508), (-0.5497, -4.991, 2.064), (0.4692, -4.991, -1.687), (-0.5568, -5.259, 0.02648), (0.4631, -3.962, -3.467), (-0.5637, -4.728, -1.959), (0.4587, -2.33, -4.718), (-0.5694, -3.476, -3.59), (-0.5688, -2.15, -4.443), (0.4569, -0.3439, -5.249), (-0.5738, -0.6887, -4.852), (0.4578, 1.695, -4.981), (-0.5733, 1.363, -4.718), (0.4614, 3.476, -3.953), (-0.5701, 3.208, -3.809), (0.467, 4.728, -2.322), (-0.5648, 4.564, -2.264), (0.4739, 5.259, -0.3366), (1.085, -1.103, 1.726), (1.005, -0.9435, -2.85), (1.085, 1.103, 1.726), (1.005, 0.9435, -2.85), (0.6988, 0.9003, 0.6599), (0.6988, 0.9003, -1.141), (0.6988, -0.9003, 0.6599), (0.6988, -0.9003, -1.141), (0.966, -1.0, 2.261e-06), (0.966, 1.0, 2.798e-06), (0.6988, -0.9003, -0.2404), (0.6988, 0.9003, -0.2404), (1.013, 1.204, 2.405), (0.8807, -1.03, -2.347), (0.8807, 1.03, -2.347), (1.013, -1.204, 2.405), (0.8527, 1.439, 2.522e-06), (0.8527, -1.439, 1.748e-06), (0.8144, 1.15, -1.33), (0.8144, -1.15, 0.9693), (0.7804, 0.6484, -0.1803), (0.8144, 1.15, 0.9693), (0.8144, -1.15, -1.33), (0.7804, -0.6484, -0.1803), (1.048, 1.526, 0.6749), (0.6988, -0.9003, 0.2097), (0.6988, 0.9003, 0.2097), (1.048, -1.526, 0.6749), (0.8891, -1.788, 1.395), (0.8891, 1.788, 1.395), (0.7974, -0.899, 0.3945), (0.7974, 0.899, 0.3945), (1.084, -1.526, -1.774), (1.084, 1.526, -1.774), (0.6988, -0.9003, -0.6905), (0.6988, 0.9003, -0.6905), (1.048, 1.788, -1.127), (1.048, -1.788, -1.127), (0.7974, -0.899, -0.7551), (0.7974, 0.899, -0.7551), (-0.02637, 0.7985, 0.7985), (-0.02637, -0.7985, -0.7985), (-0.02637, 0.7985, -0.7985), (-0.02637, -0.7985, 0.7985), (-0.02637, 0.7985, -7.125e-07), (-0.02637, -0.7985, -1.142e-06), (-0.02637, -0.7985, 0.3992), (-0.02637, 0.7985, 0.3993), (-0.02637, 0.7985, -0.3993), (-0.02637, -0.7985, -0.3993), (-1.119, -1.103, -1.726), (-1.039, -0.9435, 2.85), (-1.119, 1.103, -1.726), (-1.039, 0.9435, 2.85), (-0.7328, 0.9003, -0.6599), (-0.7328, 0.9003, 1.141), (-0.7328, -0.9003, -0.6599), (-0.7328, -0.9003, 1.141), (-1.0, -1.0, 0.0), (-1.0, 1.0, 0.0), (-0.7328, -0.9003, 0.2404), (-0.7328, 0.9003, 0.2404), (-1.047, 1.204, -2.405), (-0.9147, -1.03, 2.347), (-0.9147, 1.03, 2.347), (-1.047, -1.204, -2.405), (-0.8868, 1.439, 0.0), (-0.8868, -1.439, 0.0), (-0.8484, 1.15, 1.33), (-0.8484, -1.15, -0.9693), (-0.8144, 0.6484, 0.1803), (-0.8484, 1.15, -0.9693), (-0.8484, -1.15, 1.33), (-0.8144, -0.6484, 0.1803), (-1.082, 1.526, -0.6749), (-0.7328, -0.9003, -0.2097), (-0.7328, 0.9003, -0.2097), (-1.082, -1.526, -0.6749), (-0.9232, -1.788, -1.395), (-0.9232, 1.788, -1.395), (-0.8314, -0.899, -0.3945), (-0.8314, 0.899, -0.3945), (-1.118, -1.526, 1.774), (-1.118, 1.526, 1.774), (-0.7328, -0.9003, 0.6905), (-0.7328, 0.9003, 0.6905), (-1.082, 1.788, 1.127), (-1.082, -1.788, 1.127), (-0.8314, -0.899, 0.7551), (-0.8314, 0.899, 0.7551), (-0.007645, 0.7985, -0.7985), (-0.007645, -0.7985, 0.7985), (-0.007645, 0.7985, 0.7985), (-0.007645, -0.7985, -0.7985), (-0.007645, 0.7985, 0.0), (-0.007645, -0.7985, 0.0), (-0.007645, -0.7985, -0.3993), (-0.007645, 0.7985, -0.3993), (-0.007645, 0.7985, 0.3993), (-0.007645, -0.7985, 0.3993)], [], [(0, 50, 18), (0, 20, 50), (1, 20, 0), (1, 23, 2), (2, 23, 25), (2, 25, 3), (3, 24, 22), (3, 25, 27), (3, 27, 4), (4, 26, 24), (4, 27, 29), (4, 29, 5), (21, 23, 1, 0), (5, 29, 6), (6, 29, 32), (6, 32, 7), (7, 32, 8), (8, 32, 34), (8, 34, 9), (9, 34, 36), (9, 35, 33), (10, 35, 9), (10, 37, 35), (11, 37, 10), (11, 40, 12), (12, 40, 41), (13, 39, 12), (13, 42, 39), (14, 42, 13), (14, 44, 42), (15, 44, 14), (15, 46, 44), (15, 47, 16), (16, 47, 49), (16, 48, 46), (23, 21, 17), (21, 49, 17), (49, 47, 17), (47, 45, 17), (45, 43, 17), (43, 41, 17), (41, 40, 17), (40, 38, 17), (38, 36, 17), (36, 34, 17), (34, 32, 17), (32, 29, 17), (29, 27, 17), (27, 25, 17), (25, 23, 17), (18, 48, 16), (18, 50, 48), (50, 20, 19), (20, 22, 19), (22, 24, 19), (24, 26, 19), (26, 28, 19), (28, 30, 19), (30, 31, 19), (31, 33, 19), (33, 35, 19), (35, 37, 19), (37, 39, 19), (39, 42, 19), (42, 44, 19), (44, 46, 19), (46, 48, 19), (48, 50, 19), (0, 18, 21), (22, 20, 1, 2), (28, 26, 5, 6), (2, 3, 22), (3, 4, 24), (4, 5, 26), (30, 28, 6, 7), (31, 30, 7, 8), (33, 31, 8, 9), (36, 38, 10, 9), (38, 40, 11, 10), (39, 37, 11, 12), (41, 43, 13, 12), (43, 45, 14, 13), (45, 47, 15, 14), (49, 21, 18, 16), (15, 16, 46), (83, 52, 54, 84), (88, 64, 52, 83), (65, 54, 52, 64), (93, 56, 58, 92), (72, 55, 57, 70), (100, 92, 58, 85), (90, 69, 56, 86), (82, 71, 62, 77), (97, 96, 61, 76), (79, 68, 59, 78), (78, 59, 60, 75), (81, 74, 68, 79), (75, 60, 67, 80), (84, 54, 65, 87), (53, 63, 66, 51), (69, 65, 64, 73), (89, 73, 64, 88), (85, 58, 73, 89), (56, 69, 73, 58), (76, 61, 74, 81), (80, 67, 71, 82), (87, 65, 69, 90), (63, 72, 70, 66), (63, 80, 82, 72), (57, 76, 81, 70), (53, 75, 80, 63), (70, 81, 79, 66), (51, 78, 75, 53), (66, 79, 78, 51), (94, 97, 76, 57), (72, 82, 77, 55), (67, 87, 90, 71), (61, 85, 89, 74), (74, 89, 88, 68), (60, 84, 87, 67), (71, 90, 86, 62), (96, 100, 85, 61), (68, 88, 83, 59), (59, 83, 84, 60), (62, 86, 99, 95), (55, 77, 98, 91), (77, 62, 95, 98), (86, 56, 93, 99), (55, 91, 94, 57), (133, 102, 104, 134), (138, 114, 102, 133), (115, 104, 102, 114), (143, 106, 108, 142), (122, 105, 107, 120), (150, 142, 108, 135), (140, 119, 106, 136), (132, 121, 112, 127), (147, 146, 111, 126), (129, 118, 109, 128), (128, 109, 110, 125), (131, 124, 118, 129), (125, 110, 117, 130), (134, 104, 115, 137), (103, 113, 116, 101), (119, 115, 114, 123), (139, 123, 114, 138), (135, 108, 123, 139), (106, 119, 123, 108), (126, 111, 124, 131), (130, 117, 121, 132), (137, 115, 119, 140), (113, 122, 120, 116), (113, 130, 132, 122), (107, 126, 131, 120), (103, 125, 130, 113), (120, 131, 129, 116), (101, 128, 125, 103), (116, 129, 128, 101), (144, 147, 126, 107), (122, 132, 127, 105), (117, 137, 140, 121), (111, 135, 139, 124), (124, 139, 138, 118), (110, 134, 137, 117), (121, 140, 136, 112), (146, 150, 135, 111), (118, 138, 133, 109), (109, 133, 134, 110), (112, 136, 149, 145), (105, 127, 148, 141), (127, 112, 145, 148), (136, 106, 143, 149), (105, 141, 144, 107)])
me_001_1.polygons.foreach_set('use_smooth', [True] * 173)
me_001_1.polygons.foreach_set('material_index', [1, 1, 1, 1, 1, 1, 1, 1, 1, 1, 1, 1, 1, 1, 1, 1, 1, 1, 1, 1, 1, 1, 1, 1, 1, 1, 1, 1, 1, 1, 1, 1, 1, 1, 1, 1, 1, 1, 1, 1, 1, 1, 1, 1, 1, 1, 1, 1, 1, 1, 1, 1, 1, 1, 1, 1, 1, 1, 1, 1, 1, 1, 1, 1, 1, 1, 1, 1, 1, 1, 1, 1, 1, 1, 1, 1, 1, 1, 1, 1, 1, 1, 1, 1, 1, 0, 0, 0, 0, 0, 0, 0, 0, 0, 0, 0, 0, 0, 0, 0, 0, 0, 0, 0, 0, 0, 0, 0, 0, 0, 0, 0, 0, 0, 0, 0, 0, 0, 0, 0, 0, 0, 0, 0, 0, 0, 0, 0, 0, 0, 0, 0, 0, 0, 0, 0, 0, 0, 0, 0, 0, 0, 0, 0, 0, 0, 0, 0, 0, 0, 0, 0, 0, 0, 0, 0, 0, 0, 0, 0, 0, 0, 0, 0, 0, 0, 0, 0, 0, 0, 0, 0, 0])
me_001_1.materials.append(mat_meetbone)
me_001_1.materials.append(mat_meet)
me_001_1.use_remesh_preserve_volume = False
me_001_1.use_remesh_preserve_attributes = False
me_001_1.use_mirror_vertex_groups = False
me_001_1.update()
me_002 = bpy.data.meshes.new('立方体.002')
me_002.from_pydata([(-0.02884, 6.325, 0.9603), (-0.03179, 5.879, 2.622), (-0.03312, 4.63, 4.597), (-0.02813, 2.591, 6.032), (-0.02623, 0.1575, 6.579), (-0.02765, -1.704, 6.328), (-0.02967, -3.42, 5.59), (-0.03453, -4.829, 4.348), (-0.03942, -5.844, 2.781), (-0.04025, -6.418, 0.1887), (-0.04107, -5.844, -2.404), (-0.05586, -4.5, -4.308), (-0.05984, -3.018, -5.454), (-0.05394, -1.092, -6.109), (-0.05372, 1.401, -6.048), (-0.05861, 3.535, -5.099), (-0.05262, 5.336, -3.375), (-0.8147, 4.261e-06, 0.4615), (-0.03587, 6.299, -0.9059), (0.7343, 2.165e-06, -0.08419), (0.481, 4.991, 1.701), (-0.5623, 5.262, 0.1555), (0.4945, 3.567, 3.877), (-0.5475, 4.728, 2.699), (0.4928, 1.363, 5.095), (-0.5468, 3.104, 4.624), (0.4933, -0.6887, 5.229), (-0.5375, 0.6887, 5.593), (0.491, -2.636, 4.569), (-0.5444, -1.813, 5.314), (0.4842, -3.829, 3.632), (0.4832, -4.728, 2.336), (-0.5436, -3.962, 3.844), (0.4763, -5.259, 0.3508), (-0.5497, -4.991, 2.064), (0.4692, -4.991, -1.687), (-0.5568, -5.259, 0.02648), (0.4631, -3.962, -3.467), (-0.5637, -4.728, -1.959), (0.4587, -2.33, -4.718), (-0.5694, -3.476, -3.59), (-0.5688, -2.15, -4.443), (0.4569, -0.3439, -5.249), (-0.5738, -0.6887, -4.852), (0.4578, 1.695, -4.981), (-0.5733, 1.363, -4.718), (0.4614, 3.476, -3.953), (-0.5701, 3.208, -3.809), (0.467, 4.728, -2.322), (-0.5648, 4.564, -2.264), (0.4739, 5.259, -0.3366), (1.085, -1.103, 1.726), (1.005, -0.9435, -2.85), (1.085, 1.103, 1.726), (1.005, 0.9435, -2.85), (0.6988, 0.9003, 0.6599), (0.6988, 0.9003, -1.141), (0.6988, -0.9003, 0.6599), (0.6988, -0.9003, -1.141), (0.966, -1.0, 2.261e-06), (0.966, 1.0, 2.798e-06), (0.6988, -0.9003, -0.2404), (0.6988, 0.9003, -0.2404), (1.013, 1.204, 2.405), (0.8807, -1.03, -2.347), (0.8807, 1.03, -2.347), (1.013, -1.204, 2.405), (0.8527, 1.439, 2.522e-06), (0.8527, -1.439, 1.748e-06), (0.8144, 1.15, -1.33), (0.8144, -1.15, 0.9693), (0.7804, 0.6484, -0.1803), (0.8144, 1.15, 0.9693), (0.8144, -1.15, -1.33), (0.7804, -0.6484, -0.1803), (1.048, 1.526, 0.6749), (0.6988, -0.9003, 0.2097), (0.6988, 0.9003, 0.2097), (1.048, -1.526, 0.6749), (0.8891, -1.788, 1.395), (0.8891, 1.788, 1.395), (0.7974, -0.899, 0.3945), (0.7974, 0.899, 0.3945), (1.084, -1.526, -1.774), (1.084, 1.526, -1.774), (0.6988, -0.9003, -0.6905), (0.6988, 0.9003, -0.6905), (1.048, 1.788, -1.127), (1.048, -1.788, -1.127), (0.7974, -0.899, -0.7551), (0.7974, 0.899, -0.7551), (-0.02637, 0.7985, 0.7985), (-0.02637, -0.7985, -0.7985), (-0.02637, 0.7985, -0.7985), (-0.02637, -0.7985, 0.7985), (-0.02637, 0.7985, -7.125e-07), (-0.02637, -0.7985, -1.142e-06), (-0.02637, -0.7985, 0.3992), (-0.02637, 0.7985, 0.3993), (-0.02637, 0.7985, -0.3993), (-0.02637, -0.7985, -0.3993), (-1.119, -1.103, -1.726), (-1.039, -0.9435, 2.85), (-1.119, 1.103, -1.726), (-1.039, 0.9435, 2.85), (-0.7328, 0.9003, -0.6599), (-0.7328, 0.9003, 1.141), (-0.7328, -0.9003, -0.6599), (-0.7328, -0.9003, 1.141), (-1.0, -1.0, 0.0), (-1.0, 1.0, 0.0), (-0.7328, -0.9003, 0.2404), (-0.7328, 0.9003, 0.2404), (-1.047, 1.204, -2.405), (-0.9147, -1.03, 2.347), (-0.9147, 1.03, 2.347), (-1.047, -1.204, -2.405), (-0.8868, 1.439, 0.0), (-0.8868, -1.439, 0.0), (-0.8484, 1.15, 1.33), (-0.8484, -1.15, -0.9693), (-0.8144, 0.6484, 0.1803), (-0.8484, 1.15, -0.9693), (-0.8484, -1.15, 1.33), (-0.8144, -0.6484, 0.1803), (-1.082, 1.526, -0.6749), (-0.7328, -0.9003, -0.2097), (-0.7328, 0.9003, -0.2097), (-1.082, -1.526, -0.6749), (-0.9232, -1.788, -1.395), (-0.9232, 1.788, -1.395), (-0.8314, -0.899, -0.3945), (-0.8314, 0.899, -0.3945), (-1.118, -1.526, 1.774), (-1.118, 1.526, 1.774), (-0.7328, -0.9003, 0.6905), (-0.7328, 0.9003, 0.6905), (-1.082, 1.788, 1.127), (-1.082, -1.788, 1.127), (-0.8314, -0.899, 0.7551), (-0.8314, 0.899, 0.7551), (-0.007645, 0.7985, -0.7985), (-0.007645, -0.7985, 0.7985), (-0.007645, 0.7985, 0.7985), (-0.007645, -0.7985, -0.7985), (-0.007645, 0.7985, 0.0), (-0.007645, -0.7985, 0.0), (-0.007645, -0.7985, -0.3993), (-0.007645, 0.7985, -0.3993), (-0.007645, 0.7985, 0.3993), (-0.007645, -0.7985, 0.3993)], [], [(0, 50, 18), (0, 20, 50), (1, 20, 0), (1, 23, 2), (2, 23, 25), (2, 25, 3), (3, 24, 22), (3, 25, 27), (3, 27, 4), (4, 26, 24), (4, 27, 29), (4, 29, 5), (21, 23, 1, 0), (5, 29, 6), (6, 29, 32), (6, 32, 7), (7, 32, 8), (8, 32, 34), (8, 34, 9), (9, 34, 36), (9, 35, 33), (10, 35, 9), (10, 37, 35), (11, 37, 10), (11, 40, 12), (12, 40, 41), (13, 39, 12), (13, 42, 39), (14, 42, 13), (14, 44, 42), (15, 44, 14), (15, 46, 44), (15, 47, 16), (16, 47, 49), (16, 48, 46), (23, 21, 17), (21, 49, 17), (49, 47, 17), (47, 45, 17), (45, 43, 17), (43, 41, 17), (41, 40, 17), (40, 38, 17), (38, 36, 17), (36, 34, 17), (34, 32, 17), (32, 29, 17), (29, 27, 17), (27, 25, 17), (25, 23, 17), (18, 48, 16), (18, 50, 48), (50, 20, 19), (20, 22, 19), (22, 24, 19), (24, 26, 19), (26, 28, 19), (28, 30, 19), (30, 31, 19), (31, 33, 19), (33, 35, 19), (35, 37, 19), (37, 39, 19), (39, 42, 19), (42, 44, 19), (44, 46, 19), (46, 48, 19), (48, 50, 19), (0, 18, 21), (22, 20, 1, 2), (28, 26, 5, 6), (2, 3, 22), (3, 4, 24), (4, 5, 26), (30, 28, 6, 7), (31, 30, 7, 8), (33, 31, 8, 9), (36, 38, 10, 9), (38, 40, 11, 10), (39, 37, 11, 12), (41, 43, 13, 12), (43, 45, 14, 13), (45, 47, 15, 14), (49, 21, 18, 16), (15, 16, 46), (83, 52, 54, 84), (88, 64, 52, 83), (65, 54, 52, 64), (93, 56, 58, 92), (72, 55, 57, 70), (100, 92, 58, 85), (90, 69, 56, 86), (82, 71, 62, 77), (97, 96, 61, 76), (79, 68, 59, 78), (78, 59, 60, 75), (81, 74, 68, 79), (75, 60, 67, 80), (84, 54, 65, 87), (53, 63, 66, 51), (69, 65, 64, 73), (89, 73, 64, 88), (85, 58, 73, 89), (56, 69, 73, 58), (76, 61, 74, 81), (80, 67, 71, 82), (87, 65, 69, 90), (63, 72, 70, 66), (63, 80, 82, 72), (57, 76, 81, 70), (53, 75, 80, 63), (70, 81, 79, 66), (51, 78, 75, 53), (66, 79, 78, 51), (94, 97, 76, 57), (72, 82, 77, 55), (67, 87, 90, 71), (61, 85, 89, 74), (74, 89, 88, 68), (60, 84, 87, 67), (71, 90, 86, 62), (96, 100, 85, 61), (68, 88, 83, 59), (59, 83, 84, 60), (62, 86, 99, 95), (55, 77, 98, 91), (77, 62, 95, 98), (86, 56, 93, 99), (55, 91, 94, 57), (133, 102, 104, 134), (138, 114, 102, 133), (115, 104, 102, 114), (143, 106, 108, 142), (122, 105, 107, 120), (150, 142, 108, 135), (140, 119, 106, 136), (132, 121, 112, 127), (147, 146, 111, 126), (129, 118, 109, 128), (128, 109, 110, 125), (131, 124, 118, 129), (125, 110, 117, 130), (134, 104, 115, 137), (103, 113, 116, 101), (119, 115, 114, 123), (139, 123, 114, 138), (135, 108, 123, 139), (106, 119, 123, 108), (126, 111, 124, 131), (130, 117, 121, 132), (137, 115, 119, 140), (113, 122, 120, 116), (113, 130, 132, 122), (107, 126, 131, 120), (103, 125, 130, 113), (120, 131, 129, 116), (101, 128, 125, 103), (116, 129, 128, 101), (144, 147, 126, 107), (122, 132, 127, 105), (117, 137, 140, 121), (111, 135, 139, 124), (124, 139, 138, 118), (110, 134, 137, 117), (121, 140, 136, 112), (146, 150, 135, 111), (118, 138, 133, 109), (109, 133, 134, 110), (112, 136, 149, 145), (105, 127, 148, 141), (127, 112, 145, 148), (136, 106, 143, 149), (105, 141, 144, 107)])
me_002.polygons.foreach_set('use_smooth', [True] * 173)
me_002.polygons.foreach_set('material_index', [1, 1, 1, 1, 1, 1, 1, 1, 1, 1, 1, 1, 1, 1, 1, 1, 1, 1, 1, 1, 1, 1, 1, 1, 1, 1, 1, 1, 1, 1, 1, 1, 1, 1, 1, 1, 1, 1, 1, 1, 1, 1, 1, 1, 1, 1, 1, 1, 1, 1, 1, 1, 1, 1, 1, 1, 1, 1, 1, 1, 1, 1, 1, 1, 1, 1, 1, 1, 1, 1, 1, 1, 1, 1, 1, 1, 1, 1, 1, 1, 1, 1, 1, 1, 1, 0, 0, 0, 0, 0, 0, 0, 0, 0, 0, 0, 0, 0, 0, 0, 0, 0, 0, 0, 0, 0, 0, 0, 0, 0, 0, 0, 0, 0, 0, 0, 0, 0, 0, 0, 0, 0, 0, 0, 0, 0, 0, 0, 0, 0, 0, 0, 0, 0, 0, 0, 0, 0, 0, 0, 0, 0, 0, 0, 0, 0, 0, 0, 0, 0, 0, 0, 0, 0, 0, 0, 0, 0, 0, 0, 0, 0, 0, 0, 0, 0, 0, 0, 0, 0, 0, 0, 0])
me_002.materials.append(mat_meetbone_001)
me_002.materials.append(mat_meet_001)
me_002.use_remesh_preserve_volume = False
me_002.use_remesh_preserve_attributes = False
me_002.use_mirror_vertex_groups = False
me_002.update()
me_003 = bpy.data.meshes.new('立方体.003')
me_003.from_pydata([(-0.02884, 6.325, 0.9603), (-0.03179, 5.879, 2.622), (-0.03312, 4.63, 4.597), (-0.02813, 2.591, 6.032), (-0.02623, 0.1575, 6.579), (-0.02765, -1.704, 6.328), (-0.02967, -3.42, 5.59), (-0.03453, -4.829, 4.348), (-0.03942, -5.844, 2.781), (-0.04025, -6.418, 0.1887), (-0.04107, -5.844, -2.404), (-0.05586, -4.5, -4.308), (-0.05984, -3.018, -5.454), (-0.05394, -1.092, -6.109), (-0.05372, 1.401, -6.048), (-0.05861, 3.535, -5.099), (-0.05262, 5.336, -3.375), (-0.8147, 4.261e-06, 0.4615), (-0.03587, 6.299, -0.9059), (0.7343, 2.165e-06, -0.08419), (0.481, 4.991, 1.701), (-0.5623, 5.262, 0.1555), (0.4945, 3.567, 3.877), (-0.5475, 4.728, 2.699), (0.4928, 1.363, 5.095), (-0.5468, 3.104, 4.624), (0.4933, -0.6887, 5.229), (-0.5375, 0.6887, 5.593), (0.491, -2.636, 4.569), (-0.5444, -1.813, 5.314), (0.4842, -3.829, 3.632), (0.4832, -4.728, 2.336), (-0.5436, -3.962, 3.844), (0.4763, -5.259, 0.3508), (-0.5497, -4.991, 2.064), (0.4692, -4.991, -1.687), (-0.5568, -5.259, 0.02648), (0.4631, -3.962, -3.467), (-0.5637, -4.728, -1.959), (0.4587, -2.33, -4.718), (-0.5694, -3.476, -3.59), (-0.5688, -2.15, -4.443), (0.4569, -0.3439, -5.249), (-0.5738, -0.6887, -4.852), (0.4578, 1.695, -4.981), (-0.5733, 1.363, -4.718), (0.4614, 3.476, -3.953), (-0.5701, 3.208, -3.809), (0.467, 4.728, -2.322), (-0.5648, 4.564, -2.264), (0.4739, 5.259, -0.3366), (1.085, -1.103, 1.726), (1.005, -0.9435, -2.85), (1.085, 1.103, 1.726), (1.005, 0.9435, -2.85), (0.6988, 0.9003, 0.6599), (0.6988, 0.9003, -1.141), (0.6988, -0.9003, 0.6599), (0.6988, -0.9003, -1.141), (0.966, -1.0, 2.261e-06), (0.966, 1.0, 2.798e-06), (0.6988, -0.9003, -0.2404), (0.6988, 0.9003, -0.2404), (1.013, 1.204, 2.405), (0.8807, -1.03, -2.347), (0.8807, 1.03, -2.347), (1.013, -1.204, 2.405), (0.8527, 1.439, 2.522e-06), (0.8527, -1.439, 1.748e-06), (0.8144, 1.15, -1.33), (0.8144, -1.15, 0.9693), (0.7804, 0.6484, -0.1803), (0.8144, 1.15, 0.9693), (0.8144, -1.15, -1.33), (0.7804, -0.6484, -0.1803), (1.048, 1.526, 0.6749), (0.6988, -0.9003, 0.2097), (0.6988, 0.9003, 0.2097), (1.048, -1.526, 0.6749), (0.8891, -1.788, 1.395), (0.8891, 1.788, 1.395), (0.7974, -0.899, 0.3945), (0.7974, 0.899, 0.3945), (1.084, -1.526, -1.774), (1.084, 1.526, -1.774), (0.6988, -0.9003, -0.6905), (0.6988, 0.9003, -0.6905), (1.048, 1.788, -1.127), (1.048, -1.788, -1.127), (0.7974, -0.899, -0.7551), (0.7974, 0.899, -0.7551), (-0.02637, 0.7985, 0.7985), (-0.02637, -0.7985, -0.7985), (-0.02637, 0.7985, -0.7985), (-0.02637, -0.7985, 0.7985), (-0.02637, 0.7985, -7.125e-07), (-0.02637, -0.7985, -1.142e-06), (-0.02637, -0.7985, 0.3992), (-0.02637, 0.7985, 0.3993), (-0.02637, 0.7985, -0.3993), (-0.02637, -0.7985, -0.3993), (-1.119, -1.103, -1.726), (-1.039, -0.9435, 2.85), (-1.119, 1.103, -1.726), (-1.039, 0.9435, 2.85), (-0.7328, 0.9003, -0.6599), (-0.7328, 0.9003, 1.141), (-0.7328, -0.9003, -0.6599), (-0.7328, -0.9003, 1.141), (-1.0, -1.0, 0.0), (-1.0, 1.0, 0.0), (-0.7328, -0.9003, 0.2404), (-0.7328, 0.9003, 0.2404), (-1.047, 1.204, -2.405), (-0.9147, -1.03, 2.347), (-0.9147, 1.03, 2.347), (-1.047, -1.204, -2.405), (-0.8868, 1.439, 0.0), (-0.8868, -1.439, 0.0), (-0.8484, 1.15, 1.33), (-0.8484, -1.15, -0.9693), (-0.8144, 0.6484, 0.1803), (-0.8484, 1.15, -0.9693), (-0.8484, -1.15, 1.33), (-0.8144, -0.6484, 0.1803), (-1.082, 1.526, -0.6749), (-0.7328, -0.9003, -0.2097), (-0.7328, 0.9003, -0.2097), (-1.082, -1.526, -0.6749), (-0.9232, -1.788, -1.395), (-0.9232, 1.788, -1.395), (-0.8314, -0.899, -0.3945), (-0.8314, 0.899, -0.3945), (-1.118, -1.526, 1.774), (-1.118, 1.526, 1.774), (-0.7328, -0.9003, 0.6905), (-0.7328, 0.9003, 0.6905), (-1.082, 1.788, 1.127), (-1.082, -1.788, 1.127), (-0.8314, -0.899, 0.7551), (-0.8314, 0.899, 0.7551), (-0.007645, 0.7985, -0.7985), (-0.007645, -0.7985, 0.7985), (-0.007645, 0.7985, 0.7985), (-0.007645, -0.7985, -0.7985), (-0.007645, 0.7985, 0.0), (-0.007645, -0.7985, 0.0), (-0.007645, -0.7985, -0.3993), (-0.007645, 0.7985, -0.3993), (-0.007645, 0.7985, 0.3993), (-0.007645, -0.7985, 0.3993)], [], [(0, 50, 18), (0, 20, 50), (1, 20, 0), (1, 23, 2), (2, 23, 25), (2, 25, 3), (3, 24, 22), (3, 25, 27), (3, 27, 4), (4, 26, 24), (4, 27, 29), (4, 29, 5), (21, 23, 1, 0), (5, 29, 6), (6, 29, 32), (6, 32, 7), (7, 32, 8), (8, 32, 34), (8, 34, 9), (9, 34, 36), (9, 35, 33), (10, 35, 9), (10, 37, 35), (11, 37, 10), (11, 40, 12), (12, 40, 41), (13, 39, 12), (13, 42, 39), (14, 42, 13), (14, 44, 42), (15, 44, 14), (15, 46, 44), (15, 47, 16), (16, 47, 49), (16, 48, 46), (23, 21, 17), (21, 49, 17), (49, 47, 17), (47, 45, 17), (45, 43, 17), (43, 41, 17), (41, 40, 17), (40, 38, 17), (38, 36, 17), (36, 34, 17), (34, 32, 17), (32, 29, 17), (29, 27, 17), (27, 25, 17), (25, 23, 17), (18, 48, 16), (18, 50, 48), (50, 20, 19), (20, 22, 19), (22, 24, 19), (24, 26, 19), (26, 28, 19), (28, 30, 19), (30, 31, 19), (31, 33, 19), (33, 35, 19), (35, 37, 19), (37, 39, 19), (39, 42, 19), (42, 44, 19), (44, 46, 19), (46, 48, 19), (48, 50, 19), (0, 18, 21), (22, 20, 1, 2), (28, 26, 5, 6), (2, 3, 22), (3, 4, 24), (4, 5, 26), (30, 28, 6, 7), (31, 30, 7, 8), (33, 31, 8, 9), (36, 38, 10, 9), (38, 40, 11, 10), (39, 37, 11, 12), (41, 43, 13, 12), (43, 45, 14, 13), (45, 47, 15, 14), (49, 21, 18, 16), (15, 16, 46), (83, 52, 54, 84), (88, 64, 52, 83), (65, 54, 52, 64), (93, 56, 58, 92), (72, 55, 57, 70), (100, 92, 58, 85), (90, 69, 56, 86), (82, 71, 62, 77), (97, 96, 61, 76), (79, 68, 59, 78), (78, 59, 60, 75), (81, 74, 68, 79), (75, 60, 67, 80), (84, 54, 65, 87), (53, 63, 66, 51), (69, 65, 64, 73), (89, 73, 64, 88), (85, 58, 73, 89), (56, 69, 73, 58), (76, 61, 74, 81), (80, 67, 71, 82), (87, 65, 69, 90), (63, 72, 70, 66), (63, 80, 82, 72), (57, 76, 81, 70), (53, 75, 80, 63), (70, 81, 79, 66), (51, 78, 75, 53), (66, 79, 78, 51), (94, 97, 76, 57), (72, 82, 77, 55), (67, 87, 90, 71), (61, 85, 89, 74), (74, 89, 88, 68), (60, 84, 87, 67), (71, 90, 86, 62), (96, 100, 85, 61), (68, 88, 83, 59), (59, 83, 84, 60), (62, 86, 99, 95), (55, 77, 98, 91), (77, 62, 95, 98), (86, 56, 93, 99), (55, 91, 94, 57), (133, 102, 104, 134), (138, 114, 102, 133), (115, 104, 102, 114), (143, 106, 108, 142), (122, 105, 107, 120), (150, 142, 108, 135), (140, 119, 106, 136), (132, 121, 112, 127), (147, 146, 111, 126), (129, 118, 109, 128), (128, 109, 110, 125), (131, 124, 118, 129), (125, 110, 117, 130), (134, 104, 115, 137), (103, 113, 116, 101), (119, 115, 114, 123), (139, 123, 114, 138), (135, 108, 123, 139), (106, 119, 123, 108), (126, 111, 124, 131), (130, 117, 121, 132), (137, 115, 119, 140), (113, 122, 120, 116), (113, 130, 132, 122), (107, 126, 131, 120), (103, 125, 130, 113), (120, 131, 129, 116), (101, 128, 125, 103), (116, 129, 128, 101), (144, 147, 126, 107), (122, 132, 127, 105), (117, 137, 140, 121), (111, 135, 139, 124), (124, 139, 138, 118), (110, 134, 137, 117), (121, 140, 136, 112), (146, 150, 135, 111), (118, 138, 133, 109), (109, 133, 134, 110), (112, 136, 149, 145), (105, 127, 148, 141), (127, 112, 145, 148), (136, 106, 143, 149), (105, 141, 144, 107)])
me_003.polygons.foreach_set('use_smooth', [True] * 173)
me_003.polygons.foreach_set('material_index', [1, 1, 1, 1, 1, 1, 1, 1, 1, 1, 1, 1, 1, 1, 1, 1, 1, 1, 1, 1, 1, 1, 1, 1, 1, 1, 1, 1, 1, 1, 1, 1, 1, 1, 1, 1, 1, 1, 1, 1, 1, 1, 1, 1, 1, 1, 1, 1, 1, 1, 1, 1, 1, 1, 1, 1, 1, 1, 1, 1, 1, 1, 1, 1, 1, 1, 1, 1, 1, 1, 1, 1, 1, 1, 1, 1, 1, 1, 1, 1, 1, 1, 1, 1, 1, 0, 0, 0, 0, 0, 0, 0, 0, 0, 0, 0, 0, 0, 0, 0, 0, 0, 0, 0, 0, 0, 0, 0, 0, 0, 0, 0, 0, 0, 0, 0, 0, 0, 0, 0, 0, 0, 0, 0, 0, 0, 0, 0, 0, 0, 0, 0, 0, 0, 0, 0, 0, 0, 0, 0, 0, 0, 0, 0, 0, 0, 0, 0, 0, 0, 0, 0, 0, 0, 0, 0, 0, 0, 0, 0, 0, 0, 0, 0, 0, 0, 0, 0, 0, 0, 0, 0, 0])
me_003.materials.append(mat_meetbone_002)
me_003.materials.append(mat_meet_002)
me_003.use_remesh_preserve_volume = False
me_003.use_remesh_preserve_attributes = False
me_003.use_mirror_vertex_groups = False
me_003.update()
me_004 = bpy.data.meshes.new('立方体.004')
me_004.from_pydata([(-0.02884, 6.325, 0.9603), (-0.03179, 5.879, 2.622), (-0.03312, 4.63, 4.597), (-0.02813, 2.591, 6.032), (-0.02623, 0.1575, 6.579), (-0.02765, -1.704, 6.328), (-0.02967, -3.42, 5.59), (-0.03453, -4.829, 4.348), (-0.03942, -5.844, 2.781), (-0.04025, -6.418, 0.1887), (-0.04107, -5.844, -2.404), (-0.05586, -4.5, -4.308), (-0.05984, -3.018, -5.454), (-0.05394, -1.092, -6.109), (-0.05372, 1.401, -6.048), (-0.05861, 3.535, -5.099), (-0.05262, 5.336, -3.375), (-0.8147, 4.261e-06, 0.4615), (-0.03587, 6.299, -0.9059), (0.7343, 2.165e-06, -0.08419), (0.481, 4.991, 1.701), (-0.5623, 5.262, 0.1555), (0.4945, 3.567, 3.877), (-0.5475, 4.728, 2.699), (0.4928, 1.363, 5.095), (-0.5468, 3.104, 4.624), (0.4933, -0.6887, 5.229), (-0.5375, 0.6887, 5.593), (0.491, -2.636, 4.569), (-0.5444, -1.813, 5.314), (0.4842, -3.829, 3.632), (0.4832, -4.728, 2.336), (-0.5436, -3.962, 3.844), (0.4763, -5.259, 0.3508), (-0.5497, -4.991, 2.064), (0.4692, -4.991, -1.687), (-0.5568, -5.259, 0.02648), (0.4631, -3.962, -3.467), (-0.5637, -4.728, -1.959), (0.4587, -2.33, -4.718), (-0.5694, -3.476, -3.59), (-0.5688, -2.15, -4.443), (0.4569, -0.3439, -5.249), (-0.5738, -0.6887, -4.852), (0.4578, 1.695, -4.981), (-0.5733, 1.363, -4.718), (0.4614, 3.476, -3.953), (-0.5701, 3.208, -3.809), (0.467, 4.728, -2.322), (-0.5648, 4.564, -2.264), (0.4739, 5.259, -0.3366), (1.085, -1.103, 1.726), (1.005, -0.9435, -2.85), (1.085, 1.103, 1.726), (1.005, 0.9435, -2.85), (0.6988, 0.9003, 0.6599), (0.6988, 0.9003, -1.141), (0.6988, -0.9003, 0.6599), (0.6988, -0.9003, -1.141), (0.966, -1.0, 2.261e-06), (0.966, 1.0, 2.798e-06), (0.6988, -0.9003, -0.2404), (0.6988, 0.9003, -0.2404), (1.013, 1.204, 2.405), (0.8807, -1.03, -2.347), (0.8807, 1.03, -2.347), (1.013, -1.204, 2.405), (0.8527, 1.439, 2.522e-06), (0.8527, -1.439, 1.748e-06), (0.8144, 1.15, -1.33), (0.8144, -1.15, 0.9693), (0.7804, 0.6484, -0.1803), (0.8144, 1.15, 0.9693), (0.8144, -1.15, -1.33), (0.7804, -0.6484, -0.1803), (1.048, 1.526, 0.6749), (0.6988, -0.9003, 0.2097), (0.6988, 0.9003, 0.2097), (1.048, -1.526, 0.6749), (0.8891, -1.788, 1.395), (0.8891, 1.788, 1.395), (0.7974, -0.899, 0.3945), (0.7974, 0.899, 0.3945), (1.084, -1.526, -1.774), (1.084, 1.526, -1.774), (0.6988, -0.9003, -0.6905), (0.6988, 0.9003, -0.6905), (1.048, 1.788, -1.127), (1.048, -1.788, -1.127), (0.7974, -0.899, -0.7551), (0.7974, 0.899, -0.7551), (-0.02637, 0.7985, 0.7985), (-0.02637, -0.7985, -0.7985), (-0.02637, 0.7985, -0.7985), (-0.02637, -0.7985, 0.7985), (-0.02637, 0.7985, -7.125e-07), (-0.02637, -0.7985, -1.142e-06), (-0.02637, -0.7985, 0.3992), (-0.02637, 0.7985, 0.3993), (-0.02637, 0.7985, -0.3993), (-0.02637, -0.7985, -0.3993), (-1.119, -1.103, -1.726), (-1.039, -0.9435, 2.85), (-1.119, 1.103, -1.726), (-1.039, 0.9435, 2.85), (-0.7328, 0.9003, -0.6599), (-0.7328, 0.9003, 1.141), (-0.7328, -0.9003, -0.6599), (-0.7328, -0.9003, 1.141), (-1.0, -1.0, 0.0), (-1.0, 1.0, 0.0), (-0.7328, -0.9003, 0.2404), (-0.7328, 0.9003, 0.2404), (-1.047, 1.204, -2.405), (-0.9147, -1.03, 2.347), (-0.9147, 1.03, 2.347), (-1.047, -1.204, -2.405), (-0.8868, 1.439, 0.0), (-0.8868, -1.439, 0.0), (-0.8484, 1.15, 1.33), (-0.8484, -1.15, -0.9693), (-0.8144, 0.6484, 0.1803), (-0.8484, 1.15, -0.9693), (-0.8484, -1.15, 1.33), (-0.8144, -0.6484, 0.1803), (-1.082, 1.526, -0.6749), (-0.7328, -0.9003, -0.2097), (-0.7328, 0.9003, -0.2097), (-1.082, -1.526, -0.6749), (-0.9232, -1.788, -1.395), (-0.9232, 1.788, -1.395), (-0.8314, -0.899, -0.3945), (-0.8314, 0.899, -0.3945), (-1.118, -1.526, 1.774), (-1.118, 1.526, 1.774), (-0.7328, -0.9003, 0.6905), (-0.7328, 0.9003, 0.6905), (-1.082, 1.788, 1.127), (-1.082, -1.788, 1.127), (-0.8314, -0.899, 0.7551), (-0.8314, 0.899, 0.7551), (-0.007645, 0.7985, -0.7985), (-0.007645, -0.7985, 0.7985), (-0.007645, 0.7985, 0.7985), (-0.007645, -0.7985, -0.7985), (-0.007645, 0.7985, 0.0), (-0.007645, -0.7985, 0.0), (-0.007645, -0.7985, -0.3993), (-0.007645, 0.7985, -0.3993), (-0.007645, 0.7985, 0.3993), (-0.007645, -0.7985, 0.3993)], [], [(0, 50, 18), (0, 20, 50), (1, 20, 0), (1, 23, 2), (2, 23, 25), (2, 25, 3), (3, 24, 22), (3, 25, 27), (3, 27, 4), (4, 26, 24), (4, 27, 29), (4, 29, 5), (21, 23, 1, 0), (5, 29, 6), (6, 29, 32), (6, 32, 7), (7, 32, 8), (8, 32, 34), (8, 34, 9), (9, 34, 36), (9, 35, 33), (10, 35, 9), (10, 37, 35), (11, 37, 10), (11, 40, 12), (12, 40, 41), (13, 39, 12), (13, 42, 39), (14, 42, 13), (14, 44, 42), (15, 44, 14), (15, 46, 44), (15, 47, 16), (16, 47, 49), (16, 48, 46), (23, 21, 17), (21, 49, 17), (49, 47, 17), (47, 45, 17), (45, 43, 17), (43, 41, 17), (41, 40, 17), (40, 38, 17), (38, 36, 17), (36, 34, 17), (34, 32, 17), (32, 29, 17), (29, 27, 17), (27, 25, 17), (25, 23, 17), (18, 48, 16), (18, 50, 48), (50, 20, 19), (20, 22, 19), (22, 24, 19), (24, 26, 19), (26, 28, 19), (28, 30, 19), (30, 31, 19), (31, 33, 19), (33, 35, 19), (35, 37, 19), (37, 39, 19), (39, 42, 19), (42, 44, 19), (44, 46, 19), (46, 48, 19), (48, 50, 19), (0, 18, 21), (22, 20, 1, 2), (28, 26, 5, 6), (2, 3, 22), (3, 4, 24), (4, 5, 26), (30, 28, 6, 7), (31, 30, 7, 8), (33, 31, 8, 9), (36, 38, 10, 9), (38, 40, 11, 10), (39, 37, 11, 12), (41, 43, 13, 12), (43, 45, 14, 13), (45, 47, 15, 14), (49, 21, 18, 16), (15, 16, 46), (83, 52, 54, 84), (88, 64, 52, 83), (65, 54, 52, 64), (93, 56, 58, 92), (72, 55, 57, 70), (100, 92, 58, 85), (90, 69, 56, 86), (82, 71, 62, 77), (97, 96, 61, 76), (79, 68, 59, 78), (78, 59, 60, 75), (81, 74, 68, 79), (75, 60, 67, 80), (84, 54, 65, 87), (53, 63, 66, 51), (69, 65, 64, 73), (89, 73, 64, 88), (85, 58, 73, 89), (56, 69, 73, 58), (76, 61, 74, 81), (80, 67, 71, 82), (87, 65, 69, 90), (63, 72, 70, 66), (63, 80, 82, 72), (57, 76, 81, 70), (53, 75, 80, 63), (70, 81, 79, 66), (51, 78, 75, 53), (66, 79, 78, 51), (94, 97, 76, 57), (72, 82, 77, 55), (67, 87, 90, 71), (61, 85, 89, 74), (74, 89, 88, 68), (60, 84, 87, 67), (71, 90, 86, 62), (96, 100, 85, 61), (68, 88, 83, 59), (59, 83, 84, 60), (62, 86, 99, 95), (55, 77, 98, 91), (77, 62, 95, 98), (86, 56, 93, 99), (55, 91, 94, 57), (133, 102, 104, 134), (138, 114, 102, 133), (115, 104, 102, 114), (143, 106, 108, 142), (122, 105, 107, 120), (150, 142, 108, 135), (140, 119, 106, 136), (132, 121, 112, 127), (147, 146, 111, 126), (129, 118, 109, 128), (128, 109, 110, 125), (131, 124, 118, 129), (125, 110, 117, 130), (134, 104, 115, 137), (103, 113, 116, 101), (119, 115, 114, 123), (139, 123, 114, 138), (135, 108, 123, 139), (106, 119, 123, 108), (126, 111, 124, 131), (130, 117, 121, 132), (137, 115, 119, 140), (113, 122, 120, 116), (113, 130, 132, 122), (107, 126, 131, 120), (103, 125, 130, 113), (120, 131, 129, 116), (101, 128, 125, 103), (116, 129, 128, 101), (144, 147, 126, 107), (122, 132, 127, 105), (117, 137, 140, 121), (111, 135, 139, 124), (124, 139, 138, 118), (110, 134, 137, 117), (121, 140, 136, 112), (146, 150, 135, 111), (118, 138, 133, 109), (109, 133, 134, 110), (112, 136, 149, 145), (105, 127, 148, 141), (127, 112, 145, 148), (136, 106, 143, 149), (105, 141, 144, 107)])
me_004.polygons.foreach_set('use_smooth', [True] * 173)
me_004.polygons.foreach_set('material_index', [1, 1, 1, 1, 1, 1, 1, 1, 1, 1, 1, 1, 1, 1, 1, 1, 1, 1, 1, 1, 1, 1, 1, 1, 1, 1, 1, 1, 1, 1, 1, 1, 1, 1, 1, 1, 1, 1, 1, 1, 1, 1, 1, 1, 1, 1, 1, 1, 1, 1, 1, 1, 1, 1, 1, 1, 1, 1, 1, 1, 1, 1, 1, 1, 1, 1, 1, 1, 1, 1, 1, 1, 1, 1, 1, 1, 1, 1, 1, 1, 1, 1, 1, 1, 1, 0, 0, 0, 0, 0, 0, 0, 0, 0, 0, 0, 0, 0, 0, 0, 0, 0, 0, 0, 0, 0, 0, 0, 0, 0, 0, 0, 0, 0, 0, 0, 0, 0, 0, 0, 0, 0, 0, 0, 0, 0, 0, 0, 0, 0, 0, 0, 0, 0, 0, 0, 0, 0, 0, 0, 0, 0, 0, 0, 0, 0, 0, 0, 0, 0, 0, 0, 0, 0, 0, 0, 0, 0, 0, 0, 0, 0, 0, 0, 0, 0, 0, 0, 0, 0, 0, 0, 0])
me_004.materials.append(mat_meetbone_003)
me_004.materials.append(mat_meet_003)
me_004.use_remesh_preserve_volume = False
me_004.use_remesh_preserve_attributes = False
me_004.use_mirror_vertex_groups = False
me_004.update()
me_005 = bpy.data.meshes.new('立方体.005')
me_005.from_pydata([(-0.02884, 6.325, 0.9603), (-0.03179, 5.879, 2.622), (-0.03312, 4.63, 4.597), (-0.02813, 2.591, 6.032), (-0.02623, 0.1575, 6.579), (-0.02765, -1.704, 6.328), (-0.02967, -3.42, 5.59), (-0.03453, -4.829, 4.348), (-0.03942, -5.844, 2.781), (-0.04025, -6.418, 0.1887), (-0.04107, -5.844, -2.404), (-0.05586, -4.5, -4.308), (-0.05984, -3.018, -5.454), (-0.05394, -1.092, -6.109), (-0.05372, 1.401, -6.048), (-0.05861, 3.535, -5.099), (-0.05262, 5.336, -3.375), (-0.8147, 4.261e-06, 0.4615), (-0.03587, 6.299, -0.9059), (0.7343, 2.165e-06, -0.08419), (0.481, 4.991, 1.701), (-0.5623, 5.262, 0.1555), (0.4945, 3.567, 3.877), (-0.5475, 4.728, 2.699), (0.4928, 1.363, 5.095), (-0.5468, 3.104, 4.624), (0.4933, -0.6887, 5.229), (-0.5375, 0.6887, 5.593), (0.491, -2.636, 4.569), (-0.5444, -1.813, 5.314), (0.4842, -3.829, 3.632), (0.4832, -4.728, 2.336), (-0.5436, -3.962, 3.844), (0.4763, -5.259, 0.3508), (-0.5497, -4.991, 2.064), (0.4692, -4.991, -1.687), (-0.5568, -5.259, 0.02648), (0.4631, -3.962, -3.467), (-0.5637, -4.728, -1.959), (0.4587, -2.33, -4.718), (-0.5694, -3.476, -3.59), (-0.5688, -2.15, -4.443), (0.4569, -0.3439, -5.249), (-0.5738, -0.6887, -4.852), (0.4578, 1.695, -4.981), (-0.5733, 1.363, -4.718), (0.4614, 3.476, -3.953), (-0.5701, 3.208, -3.809), (0.467, 4.728, -2.322), (-0.5648, 4.564, -2.264), (0.4739, 5.259, -0.3366), (1.085, -1.103, 1.726), (1.005, -0.9435, -2.85), (1.085, 1.103, 1.726), (1.005, 0.9435, -2.85), (0.6988, 0.9003, 0.6599), (0.6988, 0.9003, -1.141), (0.6988, -0.9003, 0.6599), (0.6988, -0.9003, -1.141), (0.966, -1.0, 2.261e-06), (0.966, 1.0, 2.798e-06), (0.6988, -0.9003, -0.2404), (0.6988, 0.9003, -0.2404), (1.013, 1.204, 2.405), (0.8807, -1.03, -2.347), (0.8807, 1.03, -2.347), (1.013, -1.204, 2.405), (0.8527, 1.439, 2.522e-06), (0.8527, -1.439, 1.748e-06), (0.8144, 1.15, -1.33), (0.8144, -1.15, 0.9693), (0.7804, 0.6484, -0.1803), (0.8144, 1.15, 0.9693), (0.8144, -1.15, -1.33), (0.7804, -0.6484, -0.1803), (1.048, 1.526, 0.6749), (0.6988, -0.9003, 0.2097), (0.6988, 0.9003, 0.2097), (1.048, -1.526, 0.6749), (0.8891, -1.788, 1.395), (0.8891, 1.788, 1.395), (0.7974, -0.899, 0.3945), (0.7974, 0.899, 0.3945), (1.084, -1.526, -1.774), (1.084, 1.526, -1.774), (0.6988, -0.9003, -0.6905), (0.6988, 0.9003, -0.6905), (1.048, 1.788, -1.127), (1.048, -1.788, -1.127), (0.7974, -0.899, -0.7551), (0.7974, 0.899, -0.7551), (-0.02637, 0.7985, 0.7985), (-0.02637, -0.7985, -0.7985), (-0.02637, 0.7985, -0.7985), (-0.02637, -0.7985, 0.7985), (-0.02637, 0.7985, -7.125e-07), (-0.02637, -0.7985, -1.142e-06), (-0.02637, -0.7985, 0.3992), (-0.02637, 0.7985, 0.3993), (-0.02637, 0.7985, -0.3993), (-0.02637, -0.7985, -0.3993), (-1.119, -1.103, -1.726), (-1.039, -0.9435, 2.85), (-1.119, 1.103, -1.726), (-1.039, 0.9435, 2.85), (-0.7328, 0.9003, -0.6599), (-0.7328, 0.9003, 1.141), (-0.7328, -0.9003, -0.6599), (-0.7328, -0.9003, 1.141), (-1.0, -1.0, 0.0), (-1.0, 1.0, 0.0), (-0.7328, -0.9003, 0.2404), (-0.7328, 0.9003, 0.2404), (-1.047, 1.204, -2.405), (-0.9147, -1.03, 2.347), (-0.9147, 1.03, 2.347), (-1.047, -1.204, -2.405), (-0.8868, 1.439, 0.0), (-0.8868, -1.439, 0.0), (-0.8484, 1.15, 1.33), (-0.8484, -1.15, -0.9693), (-0.8144, 0.6484, 0.1803), (-0.8484, 1.15, -0.9693), (-0.8484, -1.15, 1.33), (-0.8144, -0.6484, 0.1803), (-1.082, 1.526, -0.6749), (-0.7328, -0.9003, -0.2097), (-0.7328, 0.9003, -0.2097), (-1.082, -1.526, -0.6749), (-0.9232, -1.788, -1.395), (-0.9232, 1.788, -1.395), (-0.8314, -0.899, -0.3945), (-0.8314, 0.899, -0.3945), (-1.118, -1.526, 1.774), (-1.118, 1.526, 1.774), (-0.7328, -0.9003, 0.6905), (-0.7328, 0.9003, 0.6905), (-1.082, 1.788, 1.127), (-1.082, -1.788, 1.127), (-0.8314, -0.899, 0.7551), (-0.8314, 0.899, 0.7551), (-0.007645, 0.7985, -0.7985), (-0.007645, -0.7985, 0.7985), (-0.007645, 0.7985, 0.7985), (-0.007645, -0.7985, -0.7985), (-0.007645, 0.7985, 0.0), (-0.007645, -0.7985, 0.0), (-0.007645, -0.7985, -0.3993), (-0.007645, 0.7985, -0.3993), (-0.007645, 0.7985, 0.3993), (-0.007645, -0.7985, 0.3993)], [], [(0, 50, 18), (0, 20, 50), (1, 20, 0), (1, 23, 2), (2, 23, 25), (2, 25, 3), (3, 24, 22), (3, 25, 27), (3, 27, 4), (4, 26, 24), (4, 27, 29), (4, 29, 5), (21, 23, 1, 0), (5, 29, 6), (6, 29, 32), (6, 32, 7), (7, 32, 8), (8, 32, 34), (8, 34, 9), (9, 34, 36), (9, 35, 33), (10, 35, 9), (10, 37, 35), (11, 37, 10), (11, 40, 12), (12, 40, 41), (13, 39, 12), (13, 42, 39), (14, 42, 13), (14, 44, 42), (15, 44, 14), (15, 46, 44), (15, 47, 16), (16, 47, 49), (16, 48, 46), (23, 21, 17), (21, 49, 17), (49, 47, 17), (47, 45, 17), (45, 43, 17), (43, 41, 17), (41, 40, 17), (40, 38, 17), (38, 36, 17), (36, 34, 17), (34, 32, 17), (32, 29, 17), (29, 27, 17), (27, 25, 17), (25, 23, 17), (18, 48, 16), (18, 50, 48), (50, 20, 19), (20, 22, 19), (22, 24, 19), (24, 26, 19), (26, 28, 19), (28, 30, 19), (30, 31, 19), (31, 33, 19), (33, 35, 19), (35, 37, 19), (37, 39, 19), (39, 42, 19), (42, 44, 19), (44, 46, 19), (46, 48, 19), (48, 50, 19), (0, 18, 21), (22, 20, 1, 2), (28, 26, 5, 6), (2, 3, 22), (3, 4, 24), (4, 5, 26), (30, 28, 6, 7), (31, 30, 7, 8), (33, 31, 8, 9), (36, 38, 10, 9), (38, 40, 11, 10), (39, 37, 11, 12), (41, 43, 13, 12), (43, 45, 14, 13), (45, 47, 15, 14), (49, 21, 18, 16), (15, 16, 46), (83, 52, 54, 84), (88, 64, 52, 83), (65, 54, 52, 64), (93, 56, 58, 92), (72, 55, 57, 70), (100, 92, 58, 85), (90, 69, 56, 86), (82, 71, 62, 77), (97, 96, 61, 76), (79, 68, 59, 78), (78, 59, 60, 75), (81, 74, 68, 79), (75, 60, 67, 80), (84, 54, 65, 87), (53, 63, 66, 51), (69, 65, 64, 73), (89, 73, 64, 88), (85, 58, 73, 89), (56, 69, 73, 58), (76, 61, 74, 81), (80, 67, 71, 82), (87, 65, 69, 90), (63, 72, 70, 66), (63, 80, 82, 72), (57, 76, 81, 70), (53, 75, 80, 63), (70, 81, 79, 66), (51, 78, 75, 53), (66, 79, 78, 51), (94, 97, 76, 57), (72, 82, 77, 55), (67, 87, 90, 71), (61, 85, 89, 74), (74, 89, 88, 68), (60, 84, 87, 67), (71, 90, 86, 62), (96, 100, 85, 61), (68, 88, 83, 59), (59, 83, 84, 60), (62, 86, 99, 95), (55, 77, 98, 91), (77, 62, 95, 98), (86, 56, 93, 99), (55, 91, 94, 57), (133, 102, 104, 134), (138, 114, 102, 133), (115, 104, 102, 114), (143, 106, 108, 142), (122, 105, 107, 120), (150, 142, 108, 135), (140, 119, 106, 136), (132, 121, 112, 127), (147, 146, 111, 126), (129, 118, 109, 128), (128, 109, 110, 125), (131, 124, 118, 129), (125, 110, 117, 130), (134, 104, 115, 137), (103, 113, 116, 101), (119, 115, 114, 123), (139, 123, 114, 138), (135, 108, 123, 139), (106, 119, 123, 108), (126, 111, 124, 131), (130, 117, 121, 132), (137, 115, 119, 140), (113, 122, 120, 116), (113, 130, 132, 122), (107, 126, 131, 120), (103, 125, 130, 113), (120, 131, 129, 116), (101, 128, 125, 103), (116, 129, 128, 101), (144, 147, 126, 107), (122, 132, 127, 105), (117, 137, 140, 121), (111, 135, 139, 124), (124, 139, 138, 118), (110, 134, 137, 117), (121, 140, 136, 112), (146, 150, 135, 111), (118, 138, 133, 109), (109, 133, 134, 110), (112, 136, 149, 145), (105, 127, 148, 141), (127, 112, 145, 148), (136, 106, 143, 149), (105, 141, 144, 107)])
me_005.polygons.foreach_set('use_smooth', [True] * 173)
me_005.polygons.foreach_set('material_index', [1, 1, 1, 1, 1, 1, 1, 1, 1, 1, 1, 1, 1, 1, 1, 1, 1, 1, 1, 1, 1, 1, 1, 1, 1, 1, 1, 1, 1, 1, 1, 1, 1, 1, 1, 1, 1, 1, 1, 1, 1, 1, 1, 1, 1, 1, 1, 1, 1, 1, 1, 1, 1, 1, 1, 1, 1, 1, 1, 1, 1, 1, 1, 1, 1, 1, 1, 1, 1, 1, 1, 1, 1, 1, 1, 1, 1, 1, 1, 1, 1, 1, 1, 1, 1, 0, 0, 0, 0, 0, 0, 0, 0, 0, 0, 0, 0, 0, 0, 0, 0, 0, 0, 0, 0, 0, 0, 0, 0, 0, 0, 0, 0, 0, 0, 0, 0, 0, 0, 0, 0, 0, 0, 0, 0, 0, 0, 0, 0, 0, 0, 0, 0, 0, 0, 0, 0, 0, 0, 0, 0, 0, 0, 0, 0, 0, 0, 0, 0, 0, 0, 0, 0, 0, 0, 0, 0, 0, 0, 0, 0, 0, 0, 0, 0, 0, 0, 0, 0, 0, 0, 0, 0])
me_005.materials.append(mat_meetbone_004)
me_005.materials.append(mat_meet_004)
me_005.use_remesh_preserve_volume = False
me_005.use_remesh_preserve_attributes = False
me_005.use_mirror_vertex_groups = False
me_005.update()
me_006 = bpy.data.meshes.new('立方体.006')
me_006.from_pydata([(-0.02884, 6.325, 0.9603), (-0.03179, 5.879, 2.622), (-0.03312, 4.63, 4.597), (-0.02813, 2.591, 6.032), (-0.02623, 0.1575, 6.579), (-0.02765, -1.704, 6.328), (-0.02967, -3.42, 5.59), (-0.03453, -4.829, 4.348), (-0.03942, -5.844, 2.781), (-0.04025, -6.418, 0.1887), (-0.04107, -5.844, -2.404), (-0.05586, -4.5, -4.308), (-0.05984, -3.018, -5.454), (-0.05394, -1.092, -6.109), (-0.05372, 1.401, -6.048), (-0.05861, 3.535, -5.099), (-0.05262, 5.336, -3.375), (-0.8147, 4.261e-06, 0.4615), (-0.03587, 6.299, -0.9059), (0.7343, 2.165e-06, -0.08419), (0.481, 4.991, 1.701), (-0.5623, 5.262, 0.1555), (0.4945, 3.567, 3.877), (-0.5475, 4.728, 2.699), (0.4928, 1.363, 5.095), (-0.5468, 3.104, 4.624), (0.4933, -0.6887, 5.229), (-0.5375, 0.6887, 5.593), (0.491, -2.636, 4.569), (-0.5444, -1.813, 5.314), (0.4842, -3.829, 3.632), (0.4832, -4.728, 2.336), (-0.5436, -3.962, 3.844), (0.4763, -5.259, 0.3508), (-0.5497, -4.991, 2.064), (0.4692, -4.991, -1.687), (-0.5568, -5.259, 0.02648), (0.4631, -3.962, -3.467), (-0.5637, -4.728, -1.959), (0.4587, -2.33, -4.718), (-0.5694, -3.476, -3.59), (-0.5688, -2.15, -4.443), (0.4569, -0.3439, -5.249), (-0.5738, -0.6887, -4.852), (0.4578, 1.695, -4.981), (-0.5733, 1.363, -4.718), (0.4614, 3.476, -3.953), (-0.5701, 3.208, -3.809), (0.467, 4.728, -2.322), (-0.5648, 4.564, -2.264), (0.4739, 5.259, -0.3366), (1.085, -1.103, 1.726), (1.005, -0.9435, -2.85), (1.085, 1.103, 1.726), (1.005, 0.9435, -2.85), (0.6988, 0.9003, 0.6599), (0.6988, 0.9003, -1.141), (0.6988, -0.9003, 0.6599), (0.6988, -0.9003, -1.141), (0.966, -1.0, 2.261e-06), (0.966, 1.0, 2.798e-06), (0.6988, -0.9003, -0.2404), (0.6988, 0.9003, -0.2404), (1.013, 1.204, 2.405), (0.8807, -1.03, -2.347), (0.8807, 1.03, -2.347), (1.013, -1.204, 2.405), (0.8527, 1.439, 2.522e-06), (0.8527, -1.439, 1.748e-06), (0.8144, 1.15, -1.33), (0.8144, -1.15, 0.9693), (0.7804, 0.6484, -0.1803), (0.8144, 1.15, 0.9693), (0.8144, -1.15, -1.33), (0.7804, -0.6484, -0.1803), (1.048, 1.526, 0.6749), (0.6988, -0.9003, 0.2097), (0.6988, 0.9003, 0.2097), (1.048, -1.526, 0.6749), (0.8891, -1.788, 1.395), (0.8891, 1.788, 1.395), (0.7974, -0.899, 0.3945), (0.7974, 0.899, 0.3945), (1.084, -1.526, -1.774), (1.084, 1.526, -1.774), (0.6988, -0.9003, -0.6905), (0.6988, 0.9003, -0.6905), (1.048, 1.788, -1.127), (1.048, -1.788, -1.127), (0.7974, -0.899, -0.7551), (0.7974, 0.899, -0.7551), (-0.02637, 0.7985, 0.7985), (-0.02637, -0.7985, -0.7985), (-0.02637, 0.7985, -0.7985), (-0.02637, -0.7985, 0.7985), (-0.02637, 0.7985, -7.125e-07), (-0.02637, -0.7985, -1.142e-06), (-0.02637, -0.7985, 0.3992), (-0.02637, 0.7985, 0.3993), (-0.02637, 0.7985, -0.3993), (-0.02637, -0.7985, -0.3993), (-1.119, -1.103, -1.726), (-1.039, -0.9435, 2.85), (-1.119, 1.103, -1.726), (-1.039, 0.9435, 2.85), (-0.7328, 0.9003, -0.6599), (-0.7328, 0.9003, 1.141), (-0.7328, -0.9003, -0.6599), (-0.7328, -0.9003, 1.141), (-1.0, -1.0, 0.0), (-1.0, 1.0, 0.0), (-0.7328, -0.9003, 0.2404), (-0.7328, 0.9003, 0.2404), (-1.047, 1.204, -2.405), (-0.9147, -1.03, 2.347), (-0.9147, 1.03, 2.347), (-1.047, -1.204, -2.405), (-0.8868, 1.439, 0.0), (-0.8868, -1.439, 0.0), (-0.8484, 1.15, 1.33), (-0.8484, -1.15, -0.9693), (-0.8144, 0.6484, 0.1803), (-0.8484, 1.15, -0.9693), (-0.8484, -1.15, 1.33), (-0.8144, -0.6484, 0.1803), (-1.082, 1.526, -0.6749), (-0.7328, -0.9003, -0.2097), (-0.7328, 0.9003, -0.2097), (-1.082, -1.526, -0.6749), (-0.9232, -1.788, -1.395), (-0.9232, 1.788, -1.395), (-0.8314, -0.899, -0.3945), (-0.8314, 0.899, -0.3945), (-1.118, -1.526, 1.774), (-1.118, 1.526, 1.774), (-0.7328, -0.9003, 0.6905), (-0.7328, 0.9003, 0.6905), (-1.082, 1.788, 1.127), (-1.082, -1.788, 1.127), (-0.8314, -0.899, 0.7551), (-0.8314, 0.899, 0.7551), (-0.007645, 0.7985, -0.7985), (-0.007645, -0.7985, 0.7985), (-0.007645, 0.7985, 0.7985), (-0.007645, -0.7985, -0.7985), (-0.007645, 0.7985, 0.0), (-0.007645, -0.7985, 0.0), (-0.007645, -0.7985, -0.3993), (-0.007645, 0.7985, -0.3993), (-0.007645, 0.7985, 0.3993), (-0.007645, -0.7985, 0.3993)], [], [(0, 50, 18), (0, 20, 50), (1, 20, 0), (1, 23, 2), (2, 23, 25), (2, 25, 3), (3, 24, 22), (3, 25, 27), (3, 27, 4), (4, 26, 24), (4, 27, 29), (4, 29, 5), (21, 23, 1, 0), (5, 29, 6), (6, 29, 32), (6, 32, 7), (7, 32, 8), (8, 32, 34), (8, 34, 9), (9, 34, 36), (9, 35, 33), (10, 35, 9), (10, 37, 35), (11, 37, 10), (11, 40, 12), (12, 40, 41), (13, 39, 12), (13, 42, 39), (14, 42, 13), (14, 44, 42), (15, 44, 14), (15, 46, 44), (15, 47, 16), (16, 47, 49), (16, 48, 46), (23, 21, 17), (21, 49, 17), (49, 47, 17), (47, 45, 17), (45, 43, 17), (43, 41, 17), (41, 40, 17), (40, 38, 17), (38, 36, 17), (36, 34, 17), (34, 32, 17), (32, 29, 17), (29, 27, 17), (27, 25, 17), (25, 23, 17), (18, 48, 16), (18, 50, 48), (50, 20, 19), (20, 22, 19), (22, 24, 19), (24, 26, 19), (26, 28, 19), (28, 30, 19), (30, 31, 19), (31, 33, 19), (33, 35, 19), (35, 37, 19), (37, 39, 19), (39, 42, 19), (42, 44, 19), (44, 46, 19), (46, 48, 19), (48, 50, 19), (0, 18, 21), (22, 20, 1, 2), (28, 26, 5, 6), (2, 3, 22), (3, 4, 24), (4, 5, 26), (30, 28, 6, 7), (31, 30, 7, 8), (33, 31, 8, 9), (36, 38, 10, 9), (38, 40, 11, 10), (39, 37, 11, 12), (41, 43, 13, 12), (43, 45, 14, 13), (45, 47, 15, 14), (49, 21, 18, 16), (15, 16, 46), (83, 52, 54, 84), (88, 64, 52, 83), (65, 54, 52, 64), (93, 56, 58, 92), (72, 55, 57, 70), (100, 92, 58, 85), (90, 69, 56, 86), (82, 71, 62, 77), (97, 96, 61, 76), (79, 68, 59, 78), (78, 59, 60, 75), (81, 74, 68, 79), (75, 60, 67, 80), (84, 54, 65, 87), (53, 63, 66, 51), (69, 65, 64, 73), (89, 73, 64, 88), (85, 58, 73, 89), (56, 69, 73, 58), (76, 61, 74, 81), (80, 67, 71, 82), (87, 65, 69, 90), (63, 72, 70, 66), (63, 80, 82, 72), (57, 76, 81, 70), (53, 75, 80, 63), (70, 81, 79, 66), (51, 78, 75, 53), (66, 79, 78, 51), (94, 97, 76, 57), (72, 82, 77, 55), (67, 87, 90, 71), (61, 85, 89, 74), (74, 89, 88, 68), (60, 84, 87, 67), (71, 90, 86, 62), (96, 100, 85, 61), (68, 88, 83, 59), (59, 83, 84, 60), (62, 86, 99, 95), (55, 77, 98, 91), (77, 62, 95, 98), (86, 56, 93, 99), (55, 91, 94, 57), (133, 102, 104, 134), (138, 114, 102, 133), (115, 104, 102, 114), (143, 106, 108, 142), (122, 105, 107, 120), (150, 142, 108, 135), (140, 119, 106, 136), (132, 121, 112, 127), (147, 146, 111, 126), (129, 118, 109, 128), (128, 109, 110, 125), (131, 124, 118, 129), (125, 110, 117, 130), (134, 104, 115, 137), (103, 113, 116, 101), (119, 115, 114, 123), (139, 123, 114, 138), (135, 108, 123, 139), (106, 119, 123, 108), (126, 111, 124, 131), (130, 117, 121, 132), (137, 115, 119, 140), (113, 122, 120, 116), (113, 130, 132, 122), (107, 126, 131, 120), (103, 125, 130, 113), (120, 131, 129, 116), (101, 128, 125, 103), (116, 129, 128, 101), (144, 147, 126, 107), (122, 132, 127, 105), (117, 137, 140, 121), (111, 135, 139, 124), (124, 139, 138, 118), (110, 134, 137, 117), (121, 140, 136, 112), (146, 150, 135, 111), (118, 138, 133, 109), (109, 133, 134, 110), (112, 136, 149, 145), (105, 127, 148, 141), (127, 112, 145, 148), (136, 106, 143, 149), (105, 141, 144, 107)])
me_006.polygons.foreach_set('use_smooth', [True] * 173)
me_006.polygons.foreach_set('material_index', [1, 1, 1, 1, 1, 1, 1, 1, 1, 1, 1, 1, 1, 1, 1, 1, 1, 1, 1, 1, 1, 1, 1, 1, 1, 1, 1, 1, 1, 1, 1, 1, 1, 1, 1, 1, 1, 1, 1, 1, 1, 1, 1, 1, 1, 1, 1, 1, 1, 1, 1, 1, 1, 1, 1, 1, 1, 1, 1, 1, 1, 1, 1, 1, 1, 1, 1, 1, 1, 1, 1, 1, 1, 1, 1, 1, 1, 1, 1, 1, 1, 1, 1, 1, 1, 0, 0, 0, 0, 0, 0, 0, 0, 0, 0, 0, 0, 0, 0, 0, 0, 0, 0, 0, 0, 0, 0, 0, 0, 0, 0, 0, 0, 0, 0, 0, 0, 0, 0, 0, 0, 0, 0, 0, 0, 0, 0, 0, 0, 0, 0, 0, 0, 0, 0, 0, 0, 0, 0, 0, 0, 0, 0, 0, 0, 0, 0, 0, 0, 0, 0, 0, 0, 0, 0, 0, 0, 0, 0, 0, 0, 0, 0, 0, 0, 0, 0, 0, 0, 0, 0, 0, 0])
me_006.materials.append(mat_meetbone_005)
me_006.materials.append(mat_meet_005)
me_006.use_remesh_preserve_volume = False
me_006.use_remesh_preserve_attributes = False
me_006.use_mirror_vertex_groups = False
me_006.update()
me_007 = bpy.data.meshes.new('立方体.007')
me_007.from_pydata([(-0.02884, 6.325, 0.9603), (-0.03179, 5.879, 2.622), (-0.03312, 4.63, 4.597), (-0.02813, 2.591, 6.032), (-0.02623, 0.1575, 6.579), (-0.02765, -1.704, 6.328), (-0.02967, -3.42, 5.59), (-0.03453, -4.829, 4.348), (-0.03942, -5.844, 2.781), (-0.04025, -6.418, 0.1887), (-0.04107, -5.844, -2.404), (-0.05586, -4.5, -4.308), (-0.05984, -3.018, -5.454), (-0.05394, -1.092, -6.109), (-0.05372, 1.401, -6.048), (-0.05861, 3.535, -5.099), (-0.05262, 5.336, -3.375), (-0.8147, 4.261e-06, 0.4615), (-0.03587, 6.299, -0.9059), (0.7343, 2.165e-06, -0.08419), (0.481, 4.991, 1.701), (-0.5623, 5.262, 0.1555), (0.4945, 3.567, 3.877), (-0.5475, 4.728, 2.699), (0.4928, 1.363, 5.095), (-0.5468, 3.104, 4.624), (0.4933, -0.6887, 5.229), (-0.5375, 0.6887, 5.593), (0.491, -2.636, 4.569), (-0.5444, -1.813, 5.314), (0.4842, -3.829, 3.632), (0.4832, -4.728, 2.336), (-0.5436, -3.962, 3.844), (0.4763, -5.259, 0.3508), (-0.5497, -4.991, 2.064), (0.4692, -4.991, -1.687), (-0.5568, -5.259, 0.02648), (0.4631, -3.962, -3.467), (-0.5637, -4.728, -1.959), (0.4587, -2.33, -4.718), (-0.5694, -3.476, -3.59), (-0.5688, -2.15, -4.443), (0.4569, -0.3439, -5.249), (-0.5738, -0.6887, -4.852), (0.4578, 1.695, -4.981), (-0.5733, 1.363, -4.718), (0.4614, 3.476, -3.953), (-0.5701, 3.208, -3.809), (0.467, 4.728, -2.322), (-0.5648, 4.564, -2.264), (0.4739, 5.259, -0.3366), (1.085, -1.103, 1.726), (1.005, -0.9435, -2.85), (1.085, 1.103, 1.726), (1.005, 0.9435, -2.85), (0.6988, 0.9003, 0.6599), (0.6988, 0.9003, -1.141), (0.6988, -0.9003, 0.6599), (0.6988, -0.9003, -1.141), (0.966, -1.0, 2.261e-06), (0.966, 1.0, 2.798e-06), (0.6988, -0.9003, -0.2404), (0.6988, 0.9003, -0.2404), (1.013, 1.204, 2.405), (0.8807, -1.03, -2.347), (0.8807, 1.03, -2.347), (1.013, -1.204, 2.405), (0.8527, 1.439, 2.522e-06), (0.8527, -1.439, 1.748e-06), (0.8144, 1.15, -1.33), (0.8144, -1.15, 0.9693), (0.7804, 0.6484, -0.1803), (0.8144, 1.15, 0.9693), (0.8144, -1.15, -1.33), (0.7804, -0.6484, -0.1803), (1.048, 1.526, 0.6749), (0.6988, -0.9003, 0.2097), (0.6988, 0.9003, 0.2097), (1.048, -1.526, 0.6749), (0.8891, -1.788, 1.395), (0.8891, 1.788, 1.395), (0.7974, -0.899, 0.3945), (0.7974, 0.899, 0.3945), (1.084, -1.526, -1.774), (1.084, 1.526, -1.774), (0.6988, -0.9003, -0.6905), (0.6988, 0.9003, -0.6905), (1.048, 1.788, -1.127), (1.048, -1.788, -1.127), (0.7974, -0.899, -0.7551), (0.7974, 0.899, -0.7551), (-0.02637, 0.7985, 0.7985), (-0.02637, -0.7985, -0.7985), (-0.02637, 0.7985, -0.7985), (-0.02637, -0.7985, 0.7985), (-0.02637, 0.7985, -7.125e-07), (-0.02637, -0.7985, -1.142e-06), (-0.02637, -0.7985, 0.3992), (-0.02637, 0.7985, 0.3993), (-0.02637, 0.7985, -0.3993), (-0.02637, -0.7985, -0.3993), (-1.119, -1.103, -1.726), (-1.039, -0.9435, 2.85), (-1.119, 1.103, -1.726), (-1.039, 0.9435, 2.85), (-0.7328, 0.9003, -0.6599), (-0.7328, 0.9003, 1.141), (-0.7328, -0.9003, -0.6599), (-0.7328, -0.9003, 1.141), (-1.0, -1.0, 0.0), (-1.0, 1.0, 0.0), (-0.7328, -0.9003, 0.2404), (-0.7328, 0.9003, 0.2404), (-1.047, 1.204, -2.405), (-0.9147, -1.03, 2.347), (-0.9147, 1.03, 2.347), (-1.047, -1.204, -2.405), (-0.8868, 1.439, 0.0), (-0.8868, -1.439, 0.0), (-0.8484, 1.15, 1.33), (-0.8484, -1.15, -0.9693), (-0.8144, 0.6484, 0.1803), (-0.8484, 1.15, -0.9693), (-0.8484, -1.15, 1.33), (-0.8144, -0.6484, 0.1803), (-1.082, 1.526, -0.6749), (-0.7328, -0.9003, -0.2097), (-0.7328, 0.9003, -0.2097), (-1.082, -1.526, -0.6749), (-0.9232, -1.788, -1.395), (-0.9232, 1.788, -1.395), (-0.8314, -0.899, -0.3945), (-0.8314, 0.899, -0.3945), (-1.118, -1.526, 1.774), (-1.118, 1.526, 1.774), (-0.7328, -0.9003, 0.6905), (-0.7328, 0.9003, 0.6905), (-1.082, 1.788, 1.127), (-1.082, -1.788, 1.127), (-0.8314, -0.899, 0.7551), (-0.8314, 0.899, 0.7551), (-0.007645, 0.7985, -0.7985), (-0.007645, -0.7985, 0.7985), (-0.007645, 0.7985, 0.7985), (-0.007645, -0.7985, -0.7985), (-0.007645, 0.7985, 0.0), (-0.007645, -0.7985, 0.0), (-0.007645, -0.7985, -0.3993), (-0.007645, 0.7985, -0.3993), (-0.007645, 0.7985, 0.3993), (-0.007645, -0.7985, 0.3993)], [], [(0, 50, 18), (0, 20, 50), (1, 20, 0), (1, 23, 2), (2, 23, 25), (2, 25, 3), (3, 24, 22), (3, 25, 27), (3, 27, 4), (4, 26, 24), (4, 27, 29), (4, 29, 5), (21, 23, 1, 0), (5, 29, 6), (6, 29, 32), (6, 32, 7), (7, 32, 8), (8, 32, 34), (8, 34, 9), (9, 34, 36), (9, 35, 33), (10, 35, 9), (10, 37, 35), (11, 37, 10), (11, 40, 12), (12, 40, 41), (13, 39, 12), (13, 42, 39), (14, 42, 13), (14, 44, 42), (15, 44, 14), (15, 46, 44), (15, 47, 16), (16, 47, 49), (16, 48, 46), (23, 21, 17), (21, 49, 17), (49, 47, 17), (47, 45, 17), (45, 43, 17), (43, 41, 17), (41, 40, 17), (40, 38, 17), (38, 36, 17), (36, 34, 17), (34, 32, 17), (32, 29, 17), (29, 27, 17), (27, 25, 17), (25, 23, 17), (18, 48, 16), (18, 50, 48), (50, 20, 19), (20, 22, 19), (22, 24, 19), (24, 26, 19), (26, 28, 19), (28, 30, 19), (30, 31, 19), (31, 33, 19), (33, 35, 19), (35, 37, 19), (37, 39, 19), (39, 42, 19), (42, 44, 19), (44, 46, 19), (46, 48, 19), (48, 50, 19), (0, 18, 21), (22, 20, 1, 2), (28, 26, 5, 6), (2, 3, 22), (3, 4, 24), (4, 5, 26), (30, 28, 6, 7), (31, 30, 7, 8), (33, 31, 8, 9), (36, 38, 10, 9), (38, 40, 11, 10), (39, 37, 11, 12), (41, 43, 13, 12), (43, 45, 14, 13), (45, 47, 15, 14), (49, 21, 18, 16), (15, 16, 46), (83, 52, 54, 84), (88, 64, 52, 83), (65, 54, 52, 64), (93, 56, 58, 92), (72, 55, 57, 70), (100, 92, 58, 85), (90, 69, 56, 86), (82, 71, 62, 77), (97, 96, 61, 76), (79, 68, 59, 78), (78, 59, 60, 75), (81, 74, 68, 79), (75, 60, 67, 80), (84, 54, 65, 87), (53, 63, 66, 51), (69, 65, 64, 73), (89, 73, 64, 88), (85, 58, 73, 89), (56, 69, 73, 58), (76, 61, 74, 81), (80, 67, 71, 82), (87, 65, 69, 90), (63, 72, 70, 66), (63, 80, 82, 72), (57, 76, 81, 70), (53, 75, 80, 63), (70, 81, 79, 66), (51, 78, 75, 53), (66, 79, 78, 51), (94, 97, 76, 57), (72, 82, 77, 55), (67, 87, 90, 71), (61, 85, 89, 74), (74, 89, 88, 68), (60, 84, 87, 67), (71, 90, 86, 62), (96, 100, 85, 61), (68, 88, 83, 59), (59, 83, 84, 60), (62, 86, 99, 95), (55, 77, 98, 91), (77, 62, 95, 98), (86, 56, 93, 99), (55, 91, 94, 57), (133, 102, 104, 134), (138, 114, 102, 133), (115, 104, 102, 114), (143, 106, 108, 142), (122, 105, 107, 120), (150, 142, 108, 135), (140, 119, 106, 136), (132, 121, 112, 127), (147, 146, 111, 126), (129, 118, 109, 128), (128, 109, 110, 125), (131, 124, 118, 129), (125, 110, 117, 130), (134, 104, 115, 137), (103, 113, 116, 101), (119, 115, 114, 123), (139, 123, 114, 138), (135, 108, 123, 139), (106, 119, 123, 108), (126, 111, 124, 131), (130, 117, 121, 132), (137, 115, 119, 140), (113, 122, 120, 116), (113, 130, 132, 122), (107, 126, 131, 120), (103, 125, 130, 113), (120, 131, 129, 116), (101, 128, 125, 103), (116, 129, 128, 101), (144, 147, 126, 107), (122, 132, 127, 105), (117, 137, 140, 121), (111, 135, 139, 124), (124, 139, 138, 118), (110, 134, 137, 117), (121, 140, 136, 112), (146, 150, 135, 111), (118, 138, 133, 109), (109, 133, 134, 110), (112, 136, 149, 145), (105, 127, 148, 141), (127, 112, 145, 148), (136, 106, 143, 149), (105, 141, 144, 107)])
me_007.polygons.foreach_set('use_smooth', [True] * 173)
me_007.polygons.foreach_set('material_index', [1, 1, 1, 1, 1, 1, 1, 1, 1, 1, 1, 1, 1, 1, 1, 1, 1, 1, 1, 1, 1, 1, 1, 1, 1, 1, 1, 1, 1, 1, 1, 1, 1, 1, 1, 1, 1, 1, 1, 1, 1, 1, 1, 1, 1, 1, 1, 1, 1, 1, 1, 1, 1, 1, 1, 1, 1, 1, 1, 1, 1, 1, 1, 1, 1, 1, 1, 1, 1, 1, 1, 1, 1, 1, 1, 1, 1, 1, 1, 1, 1, 1, 1, 1, 1, 0, 0, 0, 0, 0, 0, 0, 0, 0, 0, 0, 0, 0, 0, 0, 0, 0, 0, 0, 0, 0, 0, 0, 0, 0, 0, 0, 0, 0, 0, 0, 0, 0, 0, 0, 0, 0, 0, 0, 0, 0, 0, 0, 0, 0, 0, 0, 0, 0, 0, 0, 0, 0, 0, 0, 0, 0, 0, 0, 0, 0, 0, 0, 0, 0, 0, 0, 0, 0, 0, 0, 0, 0, 0, 0, 0, 0, 0, 0, 0, 0, 0, 0, 0, 0, 0, 0, 0])
me_007.materials.append(mat_meetbone_006)
me_007.materials.append(mat_meet_006)
me_007.use_remesh_preserve_volume = False
me_007.use_remesh_preserve_attributes = False
me_007.use_mirror_vertex_groups = False
me_007.update()
me_008 = bpy.data.meshes.new('立方体.008')
me_008.from_pydata([(-0.02884, 6.325, 0.9603), (-0.03179, 5.879, 2.622), (-0.03312, 4.63, 4.597), (-0.02813, 2.591, 6.032), (-0.02623, 0.1575, 6.579), (-0.02765, -1.704, 6.328), (-0.02967, -3.42, 5.59), (-0.03453, -4.829, 4.348), (-0.03942, -5.844, 2.781), (-0.04025, -6.418, 0.1887), (-0.04107, -5.844, -2.404), (-0.05586, -4.5, -4.308), (-0.05984, -3.018, -5.454), (-0.05394, -1.092, -6.109), (-0.05372, 1.401, -6.048), (-0.05861, 3.535, -5.099), (-0.05262, 5.336, -3.375), (-0.8147, 4.261e-06, 0.4615), (-0.03587, 6.299, -0.9059), (0.7343, 2.165e-06, -0.08419), (0.481, 4.991, 1.701), (-0.5623, 5.262, 0.1555), (0.4945, 3.567, 3.877), (-0.5475, 4.728, 2.699), (0.4928, 1.363, 5.095), (-0.5468, 3.104, 4.624), (0.4933, -0.6887, 5.229), (-0.5375, 0.6887, 5.593), (0.491, -2.636, 4.569), (-0.5444, -1.813, 5.314), (0.4842, -3.829, 3.632), (0.4832, -4.728, 2.336), (-0.5436, -3.962, 3.844), (0.4763, -5.259, 0.3508), (-0.5497, -4.991, 2.064), (0.4692, -4.991, -1.687), (-0.5568, -5.259, 0.02648), (0.4631, -3.962, -3.467), (-0.5637, -4.728, -1.959), (0.4587, -2.33, -4.718), (-0.5694, -3.476, -3.59), (-0.5688, -2.15, -4.443), (0.4569, -0.3439, -5.249), (-0.5738, -0.6887, -4.852), (0.4578, 1.695, -4.981), (-0.5733, 1.363, -4.718), (0.4614, 3.476, -3.953), (-0.5701, 3.208, -3.809), (0.467, 4.728, -2.322), (-0.5648, 4.564, -2.264), (0.4739, 5.259, -0.3366), (1.085, -1.103, 1.726), (1.005, -0.9435, -2.85), (1.085, 1.103, 1.726), (1.005, 0.9435, -2.85), (0.6988, 0.9003, 0.6599), (0.6988, 0.9003, -1.141), (0.6988, -0.9003, 0.6599), (0.6988, -0.9003, -1.141), (0.966, -1.0, 2.261e-06), (0.966, 1.0, 2.798e-06), (0.6988, -0.9003, -0.2404), (0.6988, 0.9003, -0.2404), (1.013, 1.204, 2.405), (0.8807, -1.03, -2.347), (0.8807, 1.03, -2.347), (1.013, -1.204, 2.405), (0.8527, 1.439, 2.522e-06), (0.8527, -1.439, 1.748e-06), (0.8144, 1.15, -1.33), (0.8144, -1.15, 0.9693), (0.7804, 0.6484, -0.1803), (0.8144, 1.15, 0.9693), (0.8144, -1.15, -1.33), (0.7804, -0.6484, -0.1803), (1.048, 1.526, 0.6749), (0.6988, -0.9003, 0.2097), (0.6988, 0.9003, 0.2097), (1.048, -1.526, 0.6749), (0.8891, -1.788, 1.395), (0.8891, 1.788, 1.395), (0.7974, -0.899, 0.3945), (0.7974, 0.899, 0.3945), (1.084, -1.526, -1.774), (1.084, 1.526, -1.774), (0.6988, -0.9003, -0.6905), (0.6988, 0.9003, -0.6905), (1.048, 1.788, -1.127), (1.048, -1.788, -1.127), (0.7974, -0.899, -0.7551), (0.7974, 0.899, -0.7551), (-0.02637, 0.7985, 0.7985), (-0.02637, -0.7985, -0.7985), (-0.02637, 0.7985, -0.7985), (-0.02637, -0.7985, 0.7985), (-0.02637, 0.7985, -7.125e-07), (-0.02637, -0.7985, -1.142e-06), (-0.02637, -0.7985, 0.3992), (-0.02637, 0.7985, 0.3993), (-0.02637, 0.7985, -0.3993), (-0.02637, -0.7985, -0.3993), (-1.119, -1.103, -1.726), (-1.039, -0.9435, 2.85), (-1.119, 1.103, -1.726), (-1.039, 0.9435, 2.85), (-0.7328, 0.9003, -0.6599), (-0.7328, 0.9003, 1.141), (-0.7328, -0.9003, -0.6599), (-0.7328, -0.9003, 1.141), (-1.0, -1.0, 0.0), (-1.0, 1.0, 0.0), (-0.7328, -0.9003, 0.2404), (-0.7328, 0.9003, 0.2404), (-1.047, 1.204, -2.405), (-0.9147, -1.03, 2.347), (-0.9147, 1.03, 2.347), (-1.047, -1.204, -2.405), (-0.8868, 1.439, 0.0), (-0.8868, -1.439, 0.0), (-0.8484, 1.15, 1.33), (-0.8484, -1.15, -0.9693), (-0.8144, 0.6484, 0.1803), (-0.8484, 1.15, -0.9693), (-0.8484, -1.15, 1.33), (-0.8144, -0.6484, 0.1803), (-1.082, 1.526, -0.6749), (-0.7328, -0.9003, -0.2097), (-0.7328, 0.9003, -0.2097), (-1.082, -1.526, -0.6749), (-0.9232, -1.788, -1.395), (-0.9232, 1.788, -1.395), (-0.8314, -0.899, -0.3945), (-0.8314, 0.899, -0.3945), (-1.118, -1.526, 1.774), (-1.118, 1.526, 1.774), (-0.7328, -0.9003, 0.6905), (-0.7328, 0.9003, 0.6905), (-1.082, 1.788, 1.127), (-1.082, -1.788, 1.127), (-0.8314, -0.899, 0.7551), (-0.8314, 0.899, 0.7551), (-0.007645, 0.7985, -0.7985), (-0.007645, -0.7985, 0.7985), (-0.007645, 0.7985, 0.7985), (-0.007645, -0.7985, -0.7985), (-0.007645, 0.7985, 0.0), (-0.007645, -0.7985, 0.0), (-0.007645, -0.7985, -0.3993), (-0.007645, 0.7985, -0.3993), (-0.007645, 0.7985, 0.3993), (-0.007645, -0.7985, 0.3993)], [], [(0, 50, 18), (0, 20, 50), (1, 20, 0), (1, 23, 2), (2, 23, 25), (2, 25, 3), (3, 24, 22), (3, 25, 27), (3, 27, 4), (4, 26, 24), (4, 27, 29), (4, 29, 5), (21, 23, 1, 0), (5, 29, 6), (6, 29, 32), (6, 32, 7), (7, 32, 8), (8, 32, 34), (8, 34, 9), (9, 34, 36), (9, 35, 33), (10, 35, 9), (10, 37, 35), (11, 37, 10), (11, 40, 12), (12, 40, 41), (13, 39, 12), (13, 42, 39), (14, 42, 13), (14, 44, 42), (15, 44, 14), (15, 46, 44), (15, 47, 16), (16, 47, 49), (16, 48, 46), (23, 21, 17), (21, 49, 17), (49, 47, 17), (47, 45, 17), (45, 43, 17), (43, 41, 17), (41, 40, 17), (40, 38, 17), (38, 36, 17), (36, 34, 17), (34, 32, 17), (32, 29, 17), (29, 27, 17), (27, 25, 17), (25, 23, 17), (18, 48, 16), (18, 50, 48), (50, 20, 19), (20, 22, 19), (22, 24, 19), (24, 26, 19), (26, 28, 19), (28, 30, 19), (30, 31, 19), (31, 33, 19), (33, 35, 19), (35, 37, 19), (37, 39, 19), (39, 42, 19), (42, 44, 19), (44, 46, 19), (46, 48, 19), (48, 50, 19), (0, 18, 21), (22, 20, 1, 2), (28, 26, 5, 6), (2, 3, 22), (3, 4, 24), (4, 5, 26), (30, 28, 6, 7), (31, 30, 7, 8), (33, 31, 8, 9), (36, 38, 10, 9), (38, 40, 11, 10), (39, 37, 11, 12), (41, 43, 13, 12), (43, 45, 14, 13), (45, 47, 15, 14), (49, 21, 18, 16), (15, 16, 46), (83, 52, 54, 84), (88, 64, 52, 83), (65, 54, 52, 64), (93, 56, 58, 92), (72, 55, 57, 70), (100, 92, 58, 85), (90, 69, 56, 86), (82, 71, 62, 77), (97, 96, 61, 76), (79, 68, 59, 78), (78, 59, 60, 75), (81, 74, 68, 79), (75, 60, 67, 80), (84, 54, 65, 87), (53, 63, 66, 51), (69, 65, 64, 73), (89, 73, 64, 88), (85, 58, 73, 89), (56, 69, 73, 58), (76, 61, 74, 81), (80, 67, 71, 82), (87, 65, 69, 90), (63, 72, 70, 66), (63, 80, 82, 72), (57, 76, 81, 70), (53, 75, 80, 63), (70, 81, 79, 66), (51, 78, 75, 53), (66, 79, 78, 51), (94, 97, 76, 57), (72, 82, 77, 55), (67, 87, 90, 71), (61, 85, 89, 74), (74, 89, 88, 68), (60, 84, 87, 67), (71, 90, 86, 62), (96, 100, 85, 61), (68, 88, 83, 59), (59, 83, 84, 60), (62, 86, 99, 95), (55, 77, 98, 91), (77, 62, 95, 98), (86, 56, 93, 99), (55, 91, 94, 57), (133, 102, 104, 134), (138, 114, 102, 133), (115, 104, 102, 114), (143, 106, 108, 142), (122, 105, 107, 120), (150, 142, 108, 135), (140, 119, 106, 136), (132, 121, 112, 127), (147, 146, 111, 126), (129, 118, 109, 128), (128, 109, 110, 125), (131, 124, 118, 129), (125, 110, 117, 130), (134, 104, 115, 137), (103, 113, 116, 101), (119, 115, 114, 123), (139, 123, 114, 138), (135, 108, 123, 139), (106, 119, 123, 108), (126, 111, 124, 131), (130, 117, 121, 132), (137, 115, 119, 140), (113, 122, 120, 116), (113, 130, 132, 122), (107, 126, 131, 120), (103, 125, 130, 113), (120, 131, 129, 116), (101, 128, 125, 103), (116, 129, 128, 101), (144, 147, 126, 107), (122, 132, 127, 105), (117, 137, 140, 121), (111, 135, 139, 124), (124, 139, 138, 118), (110, 134, 137, 117), (121, 140, 136, 112), (146, 150, 135, 111), (118, 138, 133, 109), (109, 133, 134, 110), (112, 136, 149, 145), (105, 127, 148, 141), (127, 112, 145, 148), (136, 106, 143, 149), (105, 141, 144, 107)])
me_008.polygons.foreach_set('use_smooth', [True] * 173)
me_008.polygons.foreach_set('material_index', [1, 1, 1, 1, 1, 1, 1, 1, 1, 1, 1, 1, 1, 1, 1, 1, 1, 1, 1, 1, 1, 1, 1, 1, 1, 1, 1, 1, 1, 1, 1, 1, 1, 1, 1, 1, 1, 1, 1, 1, 1, 1, 1, 1, 1, 1, 1, 1, 1, 1, 1, 1, 1, 1, 1, 1, 1, 1, 1, 1, 1, 1, 1, 1, 1, 1, 1, 1, 1, 1, 1, 1, 1, 1, 1, 1, 1, 1, 1, 1, 1, 1, 1, 1, 1, 0, 0, 0, 0, 0, 0, 0, 0, 0, 0, 0, 0, 0, 0, 0, 0, 0, 0, 0, 0, 0, 0, 0, 0, 0, 0, 0, 0, 0, 0, 0, 0, 0, 0, 0, 0, 0, 0, 0, 0, 0, 0, 0, 0, 0, 0, 0, 0, 0, 0, 0, 0, 0, 0, 0, 0, 0, 0, 0, 0, 0, 0, 0, 0, 0, 0, 0, 0, 0, 0, 0, 0, 0, 0, 0, 0, 0, 0, 0, 0, 0, 0, 0, 0, 0, 0, 0, 0])
me_008.materials.append(mat_meetbone_007)
me_008.materials.append(mat_meet_007)
me_008.use_remesh_preserve_volume = False
me_008.use_remesh_preserve_attributes = False
me_008.use_mirror_vertex_groups = False
me_008.update()

# ---- objects
ob_x = bpy.data.objects.new('球', me_001)
ob_x_1 = bpy.data.objects.new('円柱', me_x)
ob_lamp = bpy.data.objects.new('Lamp', light_lamp)
ob_camera = bpy.data.objects.new('Camera', cam_camera)
ob_001 = bpy.data.objects.new('立方体.001', me_001_1)
ob_000 = bpy.data.objects.new('立方体.000', me_002)
ob_002 = bpy.data.objects.new('立方体.002', me_003)
ob_003 = bpy.data.objects.new('立方体.003', me_004)
ob_004 = bpy.data.objects.new('立方体.004', me_005)
ob_005 = bpy.data.objects.new('立方体.005', me_006)
ob_006 = bpy.data.objects.new('立方体.006', me_007)
ob_007 = bpy.data.objects.new('立方体.007', me_008)

# ---- transforms, parenting, visibility, modifiers, constraints
ob_x.location = (0.0, 0.0, 3.188)
ob_x.scale = (3.909, 3.909, 3.292)
ob_x.lineart.crease_threshold = 0.0
ob_x_1.location = (0.0, 0.0, 0.0)
ob_x_1.scale = (1.0, 1.0, 3.834)
ob_x_1.lineart.crease_threshold = 0.0
ob_lamp.location = (12.5, 1.005, 8.633)
ob_lamp.rotation_euler = (0.6503, 0.05522, 1.866)
ob_lamp.lock_rotations_4d = False
ob_lamp.empty_display_type = 'ARROWS'
ob_lamp.color = (0.0, 0.0, 0.0, 0.0)
ob_lamp.lineart.crease_threshold = 0.0
ob_camera.location = (7.481, -6.508, 5.344)
ob_camera.rotation_euler = (1.109, 0.0, 0.8149)
ob_camera.lock_rotations_4d = False
ob_camera.empty_display_type = 'ARROWS'
ob_camera.color = (0.0, 0.0, 0.0, 0.0)
ob_camera.display_type = 'WIRE'
ob_camera.lineart.crease_threshold = 0.0
ob_001.location = (-0.3006, -4.23, 3.631)
ob_001.rotation_euler = (-2.688e-07, 3.107, -4.7e-09)
ob_001.scale = (0.9716, 0.09647, 0.09647)
ob_001.lineart.crease_threshold = 0.0
_m = ob_001.modifiers.new('Subsurf', 'SUBSURF')
_m.uv_smooth = 'PRESERVE_CORNERS'
_m.quality = 2
_m.show_only_control_edges = False
ob_000.location = (3.351, -2.797, 1.662)
ob_000.rotation_euler = (-2.688e-07, 3.107, 0.7977)
ob_000.scale = (0.9716, 0.09647, 0.09647)
ob_000.lineart.crease_threshold = 0.0
_m = ob_000.modifiers.new('Subsurf', 'SUBSURF')
_m.uv_smooth = 'PRESERVE_CORNERS'
_m.quality = 2
_m.show_only_control_edges = False
ob_002.location = (4.183, 0.0, 2.855)
ob_002.rotation_euler = (-2.688e-07, 3.107, 1.523)
ob_002.scale = (0.9716, 0.09647, 0.09647)
ob_002.lineart.crease_threshold = 0.0
_m = ob_002.modifiers.new('Subsurf', 'SUBSURF')
_m.uv_smooth = 'PRESERVE_CORNERS'
_m.quality = 2
_m.show_only_control_edges = False
ob_003.location = (-3.12, -3.259, 2.355)
ob_003.rotation_euler = (-2.688e-07, 3.107, 2.293)
ob_003.scale = (0.9716, 0.09647, 0.09647)
ob_003.lineart.crease_threshold = 0.0
_m = ob_003.modifiers.new('Subsurf', 'SUBSURF')
_m.uv_smooth = 'PRESERVE_CORNERS'
_m.quality = 2
_m.show_only_control_edges = False
ob_004.location = (0.04611, 4.646, 2.639)
ob_004.rotation_euler = (-2.688e-07, 3.107, 3.037)
ob_004.scale = (0.9716, 0.09647, 0.09647)
ob_004.lineart.crease_threshold = 0.0
_m = ob_004.modifiers.new('Subsurf', 'SUBSURF')
_m.uv_smooth = 'PRESERVE_CORNERS'
_m.quality = 2
_m.show_only_control_edges = False
ob_005.location = (-3.328, 3.629, 1.605)
ob_005.rotation_euler = (-2.688e-07, 3.107, 0.7977)
ob_005.scale = (0.9716, 0.09647, 0.09647)
ob_005.lineart.crease_threshold = 0.0
_m = ob_005.modifiers.new('Subsurf', 'SUBSURF')
_m.uv_smooth = 'PRESERVE_CORNERS'
_m.quality = 2
_m.show_only_control_edges = False
ob_006.location = (-3.187, 0.0, 5.713)
ob_006.rotation_euler = (-0.5389, 3.136, 1.512)
ob_006.scale = (0.9716, 0.09647, 0.09647)
ob_006.lineart.crease_threshold = 0.0
_m = ob_006.modifiers.new('Subsurf', 'SUBSURF')
_m.uv_smooth = 'PRESERVE_CORNERS'
_m.quality = 2
_m.show_only_control_edges = False
ob_007.location = (3.305, 3.652, 4.693)
ob_007.rotation_euler = (-2.688e-07, 3.107, 2.293)
ob_007.scale = (0.9716, 0.09647, 0.09647)
ob_007.lineart.crease_threshold = 0.0
_m = ob_007.modifiers.new('Subsurf', 'SUBSURF')
_m.uv_smooth = 'PRESERVE_CORNERS'
_m.quality = 2
_m.show_only_control_edges = False

# ---- collection membership
col_collection_1.objects.link(ob_x)
col_collection_1.objects.link(ob_x_1)
col_collection_1.objects.link(ob_lamp)
col_collection_1.objects.link(ob_camera)
col_collection_1.objects.link(ob_001)
col_collection_1.objects.link(ob_000)
col_collection_1.objects.link(ob_002)
col_collection_1.objects.link(ob_003)
col_collection_1.objects.link(ob_004)
col_collection_1.objects.link(ob_005)
col_collection_1.objects.link(ob_006)
col_collection_1.objects.link(ob_007)

# ---- scene / render settings (as saved in the file)
scene.camera = ob_camera
scene.frame_start = 1; scene.frame_end = 250; scene.frame_set(1)
scene.render.engine = 'BLENDER_EEVEE_NEXT'
scene.render.resolution_percentage = 50
scene.render.dither_intensity = 0.0
scene.cycles.use_denoising = False
scene.cycles.samples = 128
scene.cycles.sampling_pattern = 'TABULATED_SOBOL'
scene.cycles.light_sampling_threshold = 0.0
scene.cycles.use_adaptive_sampling = False
scene.cycles.use_light_tree = False
scene.cycles.blur_glossy = 0.0
scene.cycles.sample_clamp_indirect = 0.0
scene.view_settings.view_transform = 'Standard'
bpy.context.view_layer.update()
